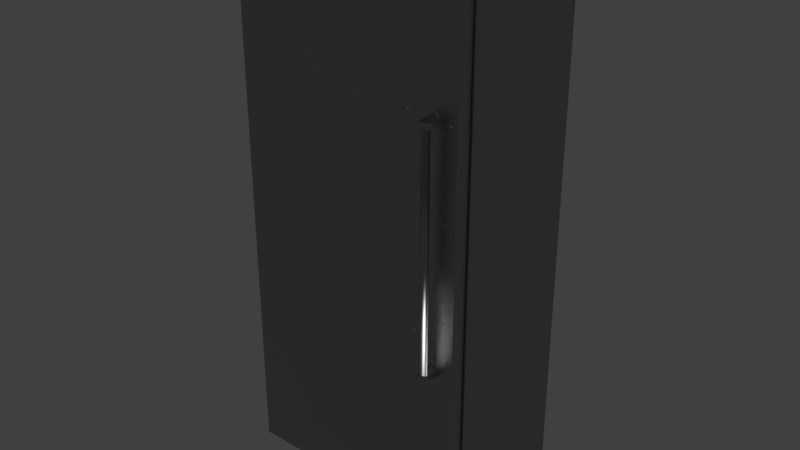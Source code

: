 # Source: Viking_Professional_Refrigerator_36_inch.blend  (saved by Blender 2.76.0; exported with 4.5.12 LTS)
import bpy
from mathutils import Matrix  # noqa: F401  (used for matrix-valued properties, if any)

bpy.ops.wm.read_factory_settings(use_empty=True)
scene = bpy.context.scene
scene.name = 'Scene'

# ---- collections
col_collection_1 = bpy.data.collections.new('Collection 1'); scene.collection.children.link(col_collection_1)

# ---- materials (node trees are filled in below, after node groups)
mat_stainless_steel = bpy.data.materials.new('Stainless Steel')
mat_stainless_steel.alpha_threshold = 0.0
mat_stainless_steel.roughness = 0.5
mat_stainless_steel.line_color = (0.0, 0.0, 0.0, 1.0)

# ---- node groups
ng_brushed = bpy.data.node_groups.new('Brushed', 'ShaderNodeTree')
_s = ng_brushed.interface.new_socket(name='Color', in_out='OUTPUT', socket_type='NodeSocketColor')
_s = ng_brushed.interface.new_socket(name='Vector', in_out='INPUT', socket_type='NodeSocketVector')
_s.min_value = -1.0
_s.max_value = 1.0
_s = ng_brushed.interface.new_socket(name='Scale', in_out='INPUT', socket_type='NodeSocketFloat')
_s.default_value = 15.0
_s.min_value = -1000.0
_s.max_value = 1000.0
_N = ng_brushed.nodes; _L = ng_brushed.links
n0 = _N.new('ShaderNodeMapping'); n0.name = 'Mapping'; n0.location = (-294, 153)
n0.inputs[3].default_value = (0.1, 1000.0, 1.0)
n1 = _N.new('ShaderNodeValToRGB'); n1.name = 'ColorRamp.002'; n1.location = (311, 4)
n1.color_ramp.interpolation = 'B_SPLINE'
while len(n1.color_ramp.elements) > 1: n1.color_ramp.elements.remove(n1.color_ramp.elements[-1])
n1.color_ramp.elements[0].position = 0.1136; n1.color_ramp.elements[0].color = (0.0, 0.0, 0.0, 1.0)
_e = n1.color_ramp.elements.new(0.4955); _e.color = (0.1708, 0.1708, 0.1708, 0.5074)
_e = n1.color_ramp.elements.new(1.0); _e.color = (1.0, 1.0, 1.0, 0.0)
n2 = _N.new('NodeGroupOutput'); n2.name = 'Group Output'; n2.location = (636, 29)
n3 = _N.new('ShaderNodeTexNoise'); n3.name = 'Noise Texture'; n3.location = (52, -12)
n3.width = 150
n3.inputs[3].default_value = 1.0
n3.inputs[8].default_value = 8.0
n4 = _N.new('NodeGroupInput'); n4.name = 'Group Input'; n4.location = (-508, 131)
_L.new(n4.outputs[0], n0.inputs[0])
_L.new(n0.outputs[0], n3.inputs[0])
_L.new(n3.outputs[0], n1.inputs[0])
_L.new(n1.outputs[0], n2.inputs[0])
_L.new(n4.outputs[1], n3.inputs[2])
n2.is_active_output = True

# ---- material node trees
mat_stainless_steel.use_nodes = True; mat_stainless_steel.node_tree.nodes.clear()
_N = mat_stainless_steel.node_tree.nodes; _L = mat_stainless_steel.node_tree.links
n0 = _N.new('ShaderNodeLayerWeight'); n0.name = 'Layer Weight'; n0.location = (114, 494)
n0.width = 150
n0.inputs[0].default_value = 0.15
n1 = _N.new('ShaderNodeMixShader'); n1.name = 'Mix Shader'; n1.location = (316, 430)
n1.width = 137
n2 = _N.new('ShaderNodeBsdfAnisotropic'); n2.name = 'Glossy BSDF.001'; n2.location = (94, 224)
n2.width = 169
n2.distribution = 'BECKMANN'
n2.inputs[1].default_value = 0.4472
n3 = _N.new('ShaderNodeBsdfAnisotropic'); n3.name = 'Glossy BSDF'; n3.location = (101, 387)
n3.width = 168
n3.distribution = 'BECKMANN'
n3.inputs[1].default_value = 0.4472
n4 = _N.new('ShaderNodeValToRGB'); n4.name = 'ColorRamp'; n4.location = (-310, 466)
n4.color_ramp.interpolation = 'B_SPLINE'
while len(n4.color_ramp.elements) > 1: n4.color_ramp.elements.remove(n4.color_ramp.elements[-1])
n4.color_ramp.elements[0].position = 0.0; n4.color_ramp.elements[0].color = (0.438, 0.438, 0.438, 1.0)
_e = n4.color_ramp.elements.new(1.0); _e.color = (0.1008, 0.1008, 0.1008, 1.0)
n5 = _N.new('ShaderNodeFresnel'); n5.name = 'Fresnel'; n5.location = (-566, 368)
n5.width = 124
n5.inputs[0].default_value = 2.45
n6 = _N.new('ShaderNodeBump'); n6.name = 'Bump'; n6.location = (-106, 232)
n6.width = 150
n6.inputs[0].default_value = 1.2
n6.inputs[1].default_value = 0.1
n6.inputs[2].default_value = 1.0
n7 = _N.new('ShaderNodeGamma'); n7.name = 'Gamma'; n7.location = (-287, 197)
n7.inputs[1].default_value = 9.0
n8 = _N.new('ShaderNodeOutputMaterial'); n8.name = 'Material Output'; n8.location = (486, 423)
n8.width = 120
n9 = _N.new('ShaderNodeTexCoord'); n9.name = 'Texture Coordinate'; n9.location = (-644, 237)
n9.width = 150
n10 = _N.new('ShaderNodeGroup'); n10.name = 'Group'; n10.location = (-459, 205)
n10.width = 142
n10.node_tree = ng_brushed
n10.inputs[1].default_value = 1.0
_L.new(n3.outputs[0], n1.inputs[1])
_L.new(n1.outputs[0], n8.inputs[0])
_L.new(n2.outputs[0], n1.inputs[2])
_L.new(n0.outputs[1], n1.inputs[0])
_L.new(n6.outputs[0], n3.inputs[4])
_L.new(n6.outputs[0], n2.inputs[4])
_L.new(n4.outputs[0], n3.inputs[0])
_L.new(n7.outputs[0], n6.inputs[3])
_L.new(n10.outputs[0], n7.inputs[0])
_L.new(n5.outputs[0], n4.inputs[0])
_L.new(n9.outputs[3], n10.inputs[0])
n8.is_active_output = True

# ---- world
world_world = bpy.data.worlds.new('World'); scene.world = world_world
world_world.color = (0.05088, 0.05088, 0.05088)
world_world.use_sun_shadow = False
world_world.sun_shadow_jitter_overblur = 0.0
world_world.cycles.sampling_method = 'MANUAL'
world_world.cycles.sample_map_resolution = 256

# ---- meshes
me_base_point = bpy.data.meshes.new('Base Point')
me_base_point.from_pydata([(0.0, 0.0, 0.0)], [], [])
me_base_point.use_remesh_preserve_volume = False
me_base_point.use_remesh_preserve_attributes = False
me_base_point.use_mirror_vertex_groups = False
me_base_point.update()
me_cage = bpy.data.meshes.new('CAGE')
me_cage.from_pydata([(0.0, 0.0, 0.0), (0.0, 0.4572, 0.0), (0.6096, 0.4572, 0.0), (0.6096, 0.0, 0.0), (0.0, 0.0, 0.01905), (0.0, 0.4572, 0.01905), (0.6096, 0.4572, 0.01905), (0.6096, 0.0, 0.01905)], [], [(0, 1, 2, 3), (4, 7, 6, 5), (0, 4, 5, 1), (1, 5, 6, 2), (2, 6, 7, 3), (4, 0, 3, 7)])
me_cage.use_remesh_preserve_volume = False
me_cage.use_remesh_preserve_attributes = False
me_cage.use_mirror_vertex_groups = False
me_cage.update()
me_36_in_refrigerator = bpy.data.meshes.new('36 in Refrigerator')
me_36_in_refrigerator.from_pydata([(0.04815, -24.7, 84.02), (24.89, -21.2, 1.302), (20.05, -21.2, 1.989), (20.05, -21.2, 2.332), (20.05, -20.45, 1.989), (16.05, -21.2, 3.018), (16.05, -20.45, 3.018), (16.05, -21.2, 2.675), (16.05, -20.45, 2.675), (20.89, -21.2, 1.645), (24.89, -20.45, 1.645), (3.423, -24.7, 84.02), (6.36, -21.2, 3.018), (6.36, -20.45, 3.018), (6.36, -21.2, 2.675), (6.36, -20.45, 2.675), (10.36, -20.45, 2.675), (20.05, -20.45, 3.018), (20.89, -20.45, 3.018), (11.2, -20.45, 1.645), (11.2, -20.45, 1.302), (20.89, -20.45, 1.645), (20.89, -20.45, 1.302), (15.2, -20.45, 3.018), (25.74, -20.45, 1.302), (31.1, -20.45, 0.7875), (29.74, -20.45, 1.645), (24.89, -20.45, 2.332), (31.64, -20.45, 0.01533), (6.36, -20.45, 1.645), (29.74, -20.45, 1.989), (10.36, -20.45, 3.018), (25.74, -20.45, 2.332), (10.36, -20.45, 1.989), (10.36, -20.45, 2.332), (6.36, -20.45, 1.989), (20.05, -20.45, 2.675), (15.2, -20.45, 1.645), (4.453, -20.45, 0.01534), (25.74, -20.45, 3.018), (24.89, -20.45, 3.018), (24.89, -20.45, 1.302), (20.05, -21.2, 3.018), (10.36, -21.2, 2.675), (29.74, -21.2, 3.018), (35.45, -21.2, 3.515), (6.36, -21.2, 1.645), (6.36, -21.2, 1.302), (29.74, -21.2, 2.332), (25.74, -21.2, 2.675), (0.6482, -21.2, 0.01534), (4.453, -21.2, 0.01534), (24.89, -21.2, 1.645), (10.36, -21.2, 3.018), (29.74, -21.2, 1.645), (29.74, -21.2, 1.302), (31.1, -21.2, 0.7875), (16.05, -21.2, 1.989), (16.05, -21.2, 1.645), (24.89, -21.2, 3.018), (20.89, -21.2, 3.018), (15.2, -21.2, 1.989), (15.2, -21.2, 1.645), (20.05, -21.2, 2.675), (10.36, -21.2, 1.989), (11.2, -21.2, 2.332), (16.05, -21.2, 1.302), (20.89, -21.2, 1.302), (35.58, -21.08, 3.515), (35.71, -21.61, 84.02), (35.92, -22.07, 3.515), (35.58, -19.46, 3.515), (35.45, -19.46, 3.515), (36.05, -22.2, 3.515), (35.58, -19.46, 84.02), (36.05, -21.89, 3.515), (36.05, -22.2, 84.02), (35.71, -22.07, 84.02), (35.71, -21.61, 3.515), (35.71, -22.07, 3.515), (35.58, -21.7, 3.515), (35.58, -22.2, 3.515), (35.45, -21.17, 3.515), (35.58, -21.7, 84.02), (25.74, -20.45, 1.645), (25.74, -21.2, 1.645), (25.74, -21.2, 1.302), (20.89, -21.2, 1.989), (24.89, -20.45, 1.989), (24.89, -21.2, 1.989), (24.89, -21.2, 2.332), (20.89, -20.45, 2.332), (20.89, -21.2, 2.332), (20.89, -20.45, 1.989), (24.89, -21.2, 2.675), (24.89, -20.45, 2.675), (20.89, -21.2, 2.675), (20.89, -20.45, 2.675), (6.36, -20.45, 1.302), (10.36, -20.45, 1.645), (15.2, -21.2, 2.675), (15.2, -20.45, 2.675), (11.2, -21.2, 2.675), (11.2, -20.45, 2.675), (6.36, -21.2, 2.332), (6.36, -21.2, 1.989), (6.36, -20.45, 2.332), (10.36, -21.2, 2.332), (10.36, -21.2, 1.645), (10.36, -20.45, 1.302), (10.36, -21.2, 1.302), (3.423, -20.45, 80.42), (0.04815, -24.7, 80.42), (0.7692, -20.45, 80.42), (0.7692, -21.58, 80.42), (0.04815, -22.28, 80.42), (0.596, -22.28, 4.015), (0.3482, -22.28, 4.015), (0.7692, -21.2, 4.015), (0.7692, -21.58, 79.95), (0.7692, -21.58, 4.015), (20.05, -21.2, 1.645), (20.05, -20.45, 1.645), (16.05, -20.45, 1.645), (16.05, -20.45, 1.302), (20.05, -20.45, 1.302), (20.05, -21.2, 1.302), (35.45, -20.45, 3.515), (35.45, -21.2, 0.01533), (31.64, -21.2, 0.01533), (20.05, -20.45, 2.332), (16.05, -21.2, 2.332), (16.05, -20.45, 2.332), (16.05, -20.45, 1.989), (35.5, -21.58, 4.015), (0.596, -21.58, 4.015), (35.33, -21.2, 4.015), (35.75, -24.7, 4.015), (35.75, -22.28, 79.95), (0.596, -22.28, 79.95), (0.3482, -22.28, 79.95), (0.596, -21.58, 79.95), (35.33, -21.58, 79.95), (35.5, -21.58, 79.95), (0.3482, -24.7, 4.015), (35.75, -22.28, 4.015), (35.5, -22.28, 79.95), (35.5, -22.28, 4.015), (35.75, -24.7, 79.95), (0.3482, -24.7, 79.95), (35.33, -21.2, 79.95), (0.7692, -21.2, 79.95), (35.45, -0.01127, 0.01533), (32.67, -24.7, 81.86), (3.423, -24.7, 81.86), (3.423, -24.7, 82.58), (32.67, -22.2, 81.4), (32.67, -22.2, 82.12), (32.67, -23.33, 81.4), (32.67, -23.33, 82.12), (32.67, -24.7, 82.58), (3.423, -22.2, 80.42), (3.423, -24.7, 80.42), (3.423, -24.7, 81.14), (3.423, -23.33, 81.4), (3.423, -22.2, 82.12), (32.67, -24.7, 80.42), (32.67, -22.2, 80.42), (1.369, -20.98, 4.515), (34.73, -20.98, 4.515), (32.13, -20.45, 77.29), (32.13, -20.45, 6.683), (1.643, -20.45, 4.744), (3.97, -20.45, 6.683), (3.97, -20.45, 77.29), (1.369, -21.2, 4.515), (1.643, -20.7, 4.744), (1.369, -20.98, 79.45), (32.67, -22.2, 84.02), (32.67, -24.7, 83.3), (32.67, -24.7, 84.02), (3.423, -24.7, 83.3), (3.423, -23.33, 82.84), (32.67, -23.33, 82.84), (3.423, -22.2, 82.84), (3.423, -22.2, 84.02), (3.423, -23.33, 82.12), (3.423, -22.2, 81.4), (32.67, -22.2, 82.84), (35.45, -1.199, 84.02), (0.6482, -20.45, 0.01534), (0.6482, -20.45, 84.02), (0.6482, -0.01127, 0.01535), (35.45, -20.45, 0.01533), (35.45, -1.199, 74.86), (0.6482, -1.199, 74.86), (0.6482, -0.01128, 74.86), (0.6482, -1.199, 84.02), (35.45, -0.01128, 74.86), (35.45, -20.45, 84.02), (35.92, -21.89, 84.02), (35.92, -21.89, 3.515), (35.92, -22.07, 84.02), (4.996, -21.2, 0.7875), (4.996, -20.45, 0.7875), (0.6482, -21.2, 3.515), (0.6482, -20.45, 3.515), (35.33, -21.58, 4.015), (34.73, -20.98, 79.45), (34.73, -21.2, 79.45), (1.369, -21.2, 79.45), (34.73, -21.2, 4.515), (32.13, -21.2, 6.683), (32.13, -21.2, 77.29), (34.45, -20.7, 79.22), (1.643, -20.45, 79.22), (34.45, -20.45, 79.22), (1.643, -20.7, 79.22), (34.45, -20.45, 4.744), (34.45, -20.7, 4.744), (0.3842, -22.07, 84.02), (0.3842, -22.07, 3.515), (0.5163, -21.08, 84.02), (0.5163, -21.08, 3.515), (0.3842, -21.61, 3.515), (0.6482, -19.46, 84.02), (0.04815, -22.2, 3.515), (0.04815, -21.89, 3.515), (0.18, -21.89, 3.515), (0.5163, -19.46, 3.515), (0.5163, -22.2, 3.515), (0.18, -22.07, 3.515), (0.18, -21.89, 84.02), (35.58, -21.08, 84.02), (36.05, -21.89, 84.02), (35.45, -19.46, 84.02), (35.58, -22.2, 84.02), (35.45, -21.17, 84.02), (0.596, -22.28, 80.42), (0.04815, -22.28, 84.02), (3.423, -20.45, 84.02), (0.596, -21.58, 84.02), (0.596, -21.58, 80.42), (0.596, -22.28, 84.02), (0.7692, -20.45, 84.02), (0.7692, -21.58, 84.02), (35.5, -21.58, 80.42), (36.05, -24.7, 84.02), (35.5, -21.58, 84.02), (15.2, -20.45, 1.989), (15.2, -20.45, 2.332), (15.2, -21.2, 2.332), (11.2, -21.2, 1.989), (11.2, -20.45, 2.332), (11.2, -20.45, 1.989), (15.2, -20.45, 1.302), (15.2, -21.2, 1.302), (11.2, -21.2, 1.645), (11.2, -21.2, 1.302), (15.2, -21.2, 3.018), (11.2, -21.2, 3.018), (11.2, -20.45, 3.018), (31.55, -24.7, 30.33), (31.85, -26.77, 30.33), (32.25, -27.25, 30.33), (32.25, -27.25, 29.45), (33.22, -27.05, 29.45), (33.22, -27.05, 30.33), (31.85, -26.77, 29.45), (32.6, -27.32, 29.45), (32.95, -27.25, 29.45), (0.5163, -22.2, 84.02), (0.5163, -21.7, 3.515), (0.6482, -21.17, 84.02), (0.6482, -21.17, 3.515), (0.6482, -19.46, 3.515), (0.04815, -21.89, 84.02), (0.18, -22.07, 84.02), (0.5163, -19.46, 84.02), (0.04815, -22.2, 84.02), (0.5163, -21.7, 84.02), (0.3842, -21.61, 84.02), (33.12, -26.45, 30.33), (32.6, -27.32, 30.33), (32.95, -27.25, 30.33), (32.9, -27.13, 30.33), (32.08, -26.95, 30.33), (32.08, -26.45, 30.33), (33.2, -26.7, 30.33), (32.3, -27.13, 30.33), (31.98, -27.05, 30.33), (31.55, -24.7, 29.45), (36.05, -24.7, 80.42), (36.05, -22.28, 84.02), (36.05, -22.28, 80.42), (35.5, -22.28, 80.42), (3.423, -22.2, 80.68), (32.67, -24.7, 81.14), (32.67, -22.2, 80.68), (3.423, -23.33, 80.68), (32.67, -23.33, 80.68), (35.33, -21.58, 80.42), (35.33, -20.45, 84.02), (35.33, -20.45, 80.42), (32.67, -20.45, 84.02), (32.67, -20.45, 80.42), (35.5, -22.28, 84.02), (35.33, -21.58, 84.02), (29.74, -20.45, 1.302), (25.74, -21.2, 1.989), (25.74, -20.45, 1.989), (25.74, -21.2, 2.332), (29.74, -20.45, 2.332), (29.74, -21.2, 1.989), (25.74, -21.2, 3.018), (25.74, -20.45, 2.675), (29.74, -20.45, 3.018), (29.74, -21.2, 2.675), (29.74, -20.45, 2.675), (3.97, -21.2, 77.29), (3.97, -21.2, 6.683), (33.65, -24.7, 64.33), (32.6, -26.2, 64.33), (31.55, -24.7, 64.33), (33.12, -26.45, 64.33), (33.2, -26.7, 64.33), (32.9, -27.13, 64.33), (32.6, -27.2, 64.33), (32.0, -26.7, 64.33), (32.08, -26.95, 64.33), (32.9, -26.27, 64.33), (32.25, -27.25, 64.33), (33.22, -27.05, 64.33), (33.22, -27.05, 65.2), (31.98, -27.05, 64.33), (31.85, -26.77, 65.2), (31.85, -26.77, 64.33), (32.6, -27.32, 65.2), (32.6, -27.32, 64.33), (32.95, -27.25, 64.33), (31.55, -24.7, 65.2), (32.25, -27.25, 65.2), (31.98, -27.05, 65.2), (33.34, -26.77, 65.2), (33.65, -24.7, 65.2), (32.95, -27.25, 65.2), (33.34, -26.77, 64.33), (33.65, -24.7, 29.45), (31.98, -27.05, 29.45), (33.34, -26.77, 30.33), (33.34, -26.77, 29.45), (33.65, -24.7, 30.33), (33.12, -26.95, 30.33), (33.12, -26.95, 64.33), (32.6, -27.2, 30.33), (32.3, -27.13, 64.33), (32.0, -26.7, 30.33), (32.08, -26.45, 64.33), (32.3, -26.27, 30.33), (32.3, -26.27, 64.33), (32.6, -26.2, 30.33), (32.9, -26.27, 30.33)], [], [(2, 3, 4), (41, 24, 25), (41, 25, 22), (54, 55, 56), (59, 45, 60), (56, 45, 54), (62, 58, 57), (62, 57, 61), (63, 60, 42), (42, 60, 45), (104, 105, 106), (113, 111, 114), (119, 118, 120), (146, 145, 147), (156, 157, 158), (158, 157, 159), (171, 172, 173), (179, 180, 181), (215, 214, 216), (241, 242, 243), (253, 252, 254), (276, 279, 277), (283, 284, 285), (302, 303, 304), (304, 303, 305), (321, 322, 323), (321, 324, 330), (321, 330, 322), (334, 335, 336), (337, 331, 338), (349, 350, 351), (358, 357, 359), (358, 359, 360), (239, 0, 243), (243, 0, 11), (243, 11, 240), (241, 243, 245), (245, 243, 240), (245, 240, 244), (1, 52, 41), (41, 52, 10), (67, 1, 22), (22, 1, 41), (4, 3, 130), (57, 2, 133), (133, 2, 4), (5, 7, 6), (6, 7, 8), (42, 5, 17), (17, 5, 6), (63, 42, 36), (36, 42, 17), (7, 63, 8), (8, 63, 36), (9, 67, 21), (21, 67, 22), (52, 9, 10), (10, 9, 21), (0, 112, 11), (11, 112, 162), (53, 12, 31), (31, 12, 13), (12, 14, 13), (13, 14, 15), (14, 43, 15), (15, 43, 16), (43, 53, 16), (16, 53, 31), (97, 17, 18), (99, 19, 20), (122, 21, 22), (206, 23, 261), (24, 308, 25), (25, 308, 26), (27, 97, 95), (97, 27, 91), (26, 127, 25), (25, 127, 193), (25, 193, 28), (29, 98, 204), (204, 98, 109), (312, 127, 30), (30, 127, 26), (30, 26, 310), (310, 26, 84), (25, 204, 125), (125, 204, 124), (16, 31, 103), (103, 31, 261), (32, 315, 312), (312, 315, 318), (312, 318, 127), (33, 34, 254), (254, 34, 253), (261, 31, 206), (206, 31, 13), (206, 13, 15), (101, 250, 103), (103, 250, 253), (103, 253, 16), (16, 253, 34), (16, 34, 15), (15, 34, 106), (15, 106, 206), (206, 106, 35), (36, 130, 8), (8, 130, 132), (249, 37, 254), (254, 37, 19), (254, 19, 33), (33, 19, 99), (33, 99, 35), (35, 99, 29), (35, 29, 206), (206, 29, 204), (206, 204, 190), (190, 204, 38), (17, 97, 36), (36, 97, 91), (36, 91, 130), (130, 91, 93), (130, 93, 4), (88, 10, 93), (93, 10, 21), (93, 21, 4), (4, 21, 122), (4, 122, 133), (133, 122, 123), (318, 316, 127), (127, 316, 39), (127, 39, 40), (40, 39, 315), (40, 315, 95), (95, 315, 32), (95, 32, 27), (27, 32, 310), (27, 310, 88), (88, 310, 84), (88, 84, 10), (10, 84, 24), (10, 24, 41), (22, 25, 125), (22, 125, 122), (40, 18, 127), (127, 18, 17), (127, 17, 206), (206, 17, 6), (206, 6, 23), (23, 6, 8), (23, 8, 101), (101, 8, 132), (101, 132, 250), (250, 132, 133), (250, 133, 249), (249, 133, 123), (249, 123, 37), (37, 123, 124), (37, 124, 255), (255, 124, 204), (255, 204, 20), (20, 204, 109), (20, 109, 99), (205, 45, 206), (206, 45, 127), (89, 309, 311), (205, 5, 42), (107, 43, 104), (314, 44, 45), (45, 44, 317), (46, 203, 47), (47, 203, 110), (313, 45, 48), (48, 45, 317), (48, 317, 311), (311, 317, 49), (46, 205, 203), (203, 205, 50), (203, 50, 51), (52, 1, 85), (85, 1, 86), (96, 92, 94), (94, 92, 90), (14, 12, 205), (205, 12, 53), (56, 55, 86), (57, 58, 2), (2, 58, 121), (89, 311, 90), (90, 311, 49), (90, 49, 94), (94, 49, 314), (94, 314, 59), (59, 314, 45), (252, 257, 61), (61, 257, 62), (7, 131, 63), (63, 131, 3), (43, 14, 104), (104, 14, 205), (104, 205, 105), (105, 205, 46), (105, 46, 64), (64, 46, 108), (102, 65, 100), (100, 65, 251), (129, 128, 56), (56, 128, 45), (54, 45, 313), (54, 313, 85), (85, 313, 309), (85, 309, 52), (309, 89, 52), (52, 89, 9), (9, 89, 87), (260, 43, 102), (102, 43, 107), (102, 107, 65), (65, 107, 64), (65, 64, 252), (252, 64, 108), (252, 108, 257), (257, 108, 110), (257, 110, 258), (258, 110, 203), (258, 203, 256), (56, 126, 203), (203, 126, 66), (203, 66, 256), (256, 66, 58), (256, 58, 62), (61, 57, 131), (61, 131, 251), (251, 131, 7), (251, 7, 100), (100, 7, 5), (100, 5, 259), (259, 5, 205), (259, 205, 260), (260, 205, 53), (260, 53, 43), (86, 1, 56), (56, 1, 67), (56, 67, 126), (126, 67, 9), (126, 9, 121), (121, 9, 87), (121, 87, 2), (2, 87, 92), (2, 92, 3), (3, 92, 96), (3, 96, 63), (63, 96, 60), (42, 45, 205), (233, 68, 74), (74, 68, 71), (69, 78, 233), (233, 78, 68), (75, 70, 201), (71, 68, 72), (72, 68, 82), (75, 73, 70), (70, 73, 81), (70, 81, 79), (79, 81, 80), (82, 68, 80), (80, 68, 78), (80, 78, 79), (74, 71, 235), (235, 71, 72), (75, 234, 73), (73, 234, 76), (236, 81, 76), (76, 81, 73), (77, 79, 69), (69, 79, 78), (202, 70, 77), (77, 70, 79), (83, 80, 236), (236, 80, 81), (237, 82, 83), (83, 82, 80), (54, 85, 26), (26, 85, 84), (85, 86, 84), (84, 86, 24), (87, 89, 93), (93, 89, 88), (89, 90, 88), (88, 90, 27), (90, 92, 27), (27, 92, 91), (92, 87, 91), (91, 87, 93), (96, 94, 97), (97, 94, 95), (94, 59, 95), (95, 59, 40), (59, 60, 40), (40, 60, 18), (60, 96, 18), (18, 96, 97), (64, 107, 33), (33, 107, 34), (105, 64, 35), (35, 64, 33), (46, 47, 29), (29, 47, 98), (108, 46, 99), (99, 46, 29), (100, 259, 101), (101, 259, 23), (102, 100, 103), (103, 100, 101), (106, 105, 35), (107, 104, 34), (34, 104, 106), (110, 108, 109), (109, 108, 99), (47, 110, 98), (98, 110, 109), (111, 162, 238), (238, 162, 112), (238, 112, 115), (114, 111, 238), (114, 238, 242), (112, 0, 115), (115, 0, 239), (141, 135, 139), (139, 135, 116), (139, 116, 140), (140, 116, 117), (151, 118, 119), (119, 120, 141), (141, 120, 135), (121, 58, 122), (122, 58, 123), (58, 66, 123), (123, 66, 124), (66, 126, 124), (124, 126, 125), (126, 121, 125), (125, 121, 122), (45, 128, 127), (127, 128, 193), (128, 129, 193), (193, 129, 28), (129, 56, 28), (28, 56, 25), (204, 25, 203), (203, 25, 56), (3, 131, 130), (130, 131, 132), (131, 57, 132), (132, 57, 133), (137, 147, 145), (147, 207, 134), (116, 144, 117), (120, 116, 135), (137, 144, 147), (147, 144, 116), (147, 116, 207), (207, 116, 120), (207, 120, 136), (136, 120, 118), (148, 137, 138), (138, 137, 145), (149, 139, 140), (139, 119, 141), (146, 148, 138), (142, 146, 143), (149, 148, 139), (139, 148, 146), (139, 146, 119), (119, 146, 142), (119, 142, 151), (151, 142, 150), (140, 117, 149), (149, 117, 144), (138, 145, 146), (146, 147, 143), (143, 147, 134), (137, 148, 144), (144, 148, 149), (150, 136, 151), (151, 136, 118), (198, 152, 196), (196, 152, 192), (153, 160, 154), (154, 160, 155), (155, 160, 186), (186, 160, 159), (158, 159, 153), (153, 159, 160), (296, 161, 299), (299, 161, 162), (299, 162, 163), (164, 158, 154), (154, 158, 153), (187, 156, 164), (164, 156, 158), (157, 156, 165), (165, 156, 187), (186, 159, 165), (165, 159, 157), (161, 167, 162), (162, 167, 166), (298, 167, 296), (296, 167, 161), (168, 169, 175), (175, 169, 211), (320, 212, 173), (173, 212, 171), (174, 170, 319), (319, 170, 213), (215, 216, 170), (170, 216, 218), (170, 218, 171), (171, 218, 172), (172, 215, 173), (173, 215, 174), (174, 215, 170), (176, 219, 168), (168, 219, 169), (210, 209, 177), (177, 209, 208), (177, 168, 210), (210, 168, 175), (172, 218, 176), (176, 218, 219), (215, 172, 217), (217, 172, 176), (217, 176, 177), (177, 176, 168), (11, 180, 185), (185, 180, 178), (181, 180, 11), (178, 188, 185), (185, 188, 184), (184, 188, 182), (182, 188, 183), (182, 183, 181), (181, 183, 179), (184, 182, 185), (185, 182, 181), (185, 181, 11), (186, 154, 155), (187, 186, 165), (186, 187, 164), (186, 164, 154), (180, 179, 178), (178, 179, 183), (178, 183, 188), (191, 199, 197), (197, 199, 189), (193, 199, 190), (190, 199, 191), (192, 152, 190), (190, 152, 193), (189, 194, 197), (197, 194, 195), (198, 196, 194), (194, 196, 195), (192, 195, 196), (192, 190, 195), (195, 190, 191), (195, 191, 197), (194, 152, 198), (199, 194, 189), (194, 199, 193), (194, 193, 152), (234, 75, 200), (200, 75, 201), (200, 201, 202), (202, 201, 70), (142, 207, 150), (150, 207, 136), (203, 51, 204), (204, 51, 38), (50, 205, 190), (190, 205, 206), (143, 134, 142), (142, 134, 207), (219, 214, 169), (169, 214, 208), (169, 208, 211), (211, 208, 209), (175, 319, 210), (210, 319, 213), (210, 213, 209), (209, 213, 212), (209, 212, 211), (212, 175, 211), (175, 212, 320), (175, 320, 319), (212, 213, 171), (171, 213, 170), (51, 50, 38), (38, 50, 190), (217, 214, 215), (177, 208, 217), (217, 208, 214), (218, 216, 219), (219, 216, 214), (220, 221, 277), (277, 221, 231), (281, 224, 220), (220, 224, 221), (222, 223, 281), (281, 223, 224), (278, 229, 222), (222, 229, 223), (225, 275, 278), (278, 275, 229), (223, 272, 224), (221, 226, 231), (231, 226, 227), (231, 227, 228), (275, 223, 229), (223, 275, 274), (223, 274, 272), (224, 272, 221), (221, 272, 230), (221, 230, 226), (228, 232, 231), (231, 232, 277), (227, 276, 228), (228, 276, 232), (233, 83, 69), (77, 76, 202), (202, 76, 234), (202, 234, 200), (235, 233, 74), (233, 235, 237), (233, 237, 83), (69, 83, 77), (77, 83, 236), (77, 236, 76), (235, 72, 237), (237, 72, 82), (243, 238, 239), (239, 238, 115), (11, 162, 240), (240, 162, 111), (245, 114, 241), (241, 114, 242), (243, 242, 238), (240, 111, 244), (244, 111, 113), (244, 113, 245), (245, 113, 114), (166, 180, 305), (305, 180, 304), (294, 292, 295), (295, 292, 166), (295, 166, 305), (246, 295, 301), (301, 295, 305), (301, 305, 303), (304, 180, 306), (306, 180, 247), (306, 247, 293), (302, 304, 307), (307, 304, 306), (307, 306, 248), (180, 166, 247), (247, 166, 292), (252, 61, 254), (254, 61, 249), (61, 251, 249), (249, 251, 250), (251, 65, 250), (250, 65, 253), (65, 252, 253), (258, 256, 20), (20, 256, 255), (256, 62, 255), (255, 62, 37), (62, 257, 37), (37, 257, 19), (257, 258, 19), (19, 258, 20), (259, 260, 23), (23, 260, 261), (260, 102, 261), (261, 102, 103), (262, 291, 263), (263, 291, 268), (264, 290, 265), (284, 266, 267), (267, 266, 350), (267, 350, 349), (265, 290, 348), (348, 290, 263), (348, 263, 268), (264, 265, 283), (283, 265, 269), (283, 269, 284), (284, 269, 270), (284, 270, 266), (276, 227, 279), (279, 227, 226), (279, 226, 271), (271, 226, 230), (271, 230, 280), (280, 230, 272), (280, 272, 273), (273, 272, 274), (273, 274, 225), (225, 274, 275), (276, 277, 232), (278, 222, 225), (225, 222, 273), (277, 279, 271), (277, 271, 220), (220, 271, 280), (273, 222, 280), (280, 222, 281), (280, 281, 220), (282, 349, 351), (262, 360, 351), (351, 360, 361), (361, 282, 351), (285, 284, 352), (286, 356, 263), (263, 356, 287), (263, 287, 262), (262, 287, 358), (262, 358, 360), (284, 267, 352), (352, 267, 349), (352, 349, 288), (349, 282, 288), (285, 354, 283), (283, 354, 289), (283, 289, 264), (264, 289, 286), (264, 286, 290), (290, 286, 263), (351, 347, 262), (262, 347, 291), (247, 292, 293), (293, 292, 294), (293, 294, 306), (306, 294, 295), (166, 297, 162), (162, 297, 163), (299, 300, 296), (296, 300, 298), (297, 166, 300), (300, 166, 167), (300, 167, 298), (163, 297, 299), (299, 297, 300), (307, 301, 302), (302, 301, 303), (306, 295, 248), (248, 295, 246), (248, 246, 307), (307, 246, 301), (55, 54, 308), (308, 54, 26), (86, 55, 24), (24, 55, 308), (311, 309, 32), (32, 309, 310), (48, 311, 312), (312, 311, 32), (313, 48, 30), (30, 48, 312), (309, 313, 310), (310, 313, 30), (314, 49, 39), (39, 49, 315), (44, 314, 316), (316, 314, 39), (317, 44, 318), (318, 44, 316), (49, 317, 315), (315, 317, 318), (319, 320, 174), (174, 320, 173), (324, 346, 325), (353, 339, 326), (326, 339, 338), (326, 338, 327), (322, 359, 323), (323, 359, 357), (323, 357, 336), (336, 357, 328), (336, 328, 329), (324, 321, 346), (325, 346, 353), (353, 346, 332), (353, 332, 339), (327, 338, 355), (355, 338, 331), (355, 331, 329), (329, 331, 334), (329, 334, 336), (341, 342, 331), (345, 332, 333), (333, 332, 346), (333, 346, 343), (331, 342, 334), (334, 342, 335), (341, 331, 337), (337, 338, 345), (345, 338, 339), (345, 339, 332), (340, 323, 335), (335, 323, 336), (341, 335, 342), (341, 337, 335), (335, 337, 343), (335, 343, 340), (340, 343, 344), (333, 343, 345), (345, 343, 337), (343, 346, 344), (344, 346, 321), (270, 350, 266), (291, 347, 268), (268, 347, 350), (268, 350, 269), (350, 270, 269), (348, 268, 265), (265, 268, 269), (351, 350, 347), (344, 321, 340), (340, 321, 323), (352, 353, 285), (285, 353, 326), (285, 326, 354), (354, 326, 327), (354, 327, 289), (289, 327, 355), (289, 355, 286), (286, 355, 329), (286, 329, 356), (356, 329, 328), (356, 328, 287), (287, 328, 357), (287, 357, 358), (360, 359, 322), (360, 322, 361), (361, 322, 330), (361, 330, 282), (282, 330, 324), (282, 324, 288), (288, 324, 325), (325, 352, 288), (352, 325, 353)])
me_36_in_refrigerator.polygons.foreach_set('use_smooth', [0, 0, 0, 0, 0, 0, 0, 0, 0, 0, 0, 0, 0, 0, 0, 0, 0, 0, 0, 0, 0, 0, 0, 0, 0, 0, 0, 0, 0, 0, 0, 1, 1, 0, 0, 0, 0, 0, 0, 0, 0, 0, 0, 0, 0, 0, 0, 0, 0, 0, 0, 0, 0, 0, 0, 0, 0, 0, 0, 0, 0, 0, 0, 0, 0, 0, 0, 0, 0, 0, 0, 0, 0, 0, 0, 0, 0, 0, 0, 0, 0, 0, 0, 0, 0, 0, 0, 0, 0, 0, 0, 0, 0, 0, 0, 0, 0, 0, 0, 0, 0, 0, 0, 0, 0, 0, 0, 0, 0, 0, 0, 0, 0, 0, 0, 0, 0, 0, 0, 0, 0, 0, 0, 0, 0, 0, 0, 0, 0, 0, 0, 0, 0, 0, 0, 0, 0, 0, 0, 0, 0, 0, 0, 0, 0, 0, 0, 0, 0, 0, 0, 0, 0, 0, 0, 0, 0, 0, 0, 0, 0, 0, 0, 0, 0, 0, 0, 0, 0, 0, 0, 0, 0, 0, 0, 0, 0, 0, 0, 0, 0, 0, 0, 0, 0, 0, 0, 0, 0, 0, 0, 0, 0, 0, 0, 0, 0, 0, 0, 0, 0, 0, 0, 0, 0, 0, 0, 0, 0, 0, 0, 0, 0, 0, 0, 0, 0, 0, 0, 0, 0, 0, 0, 0, 0, 0, 0, 0, 0, 0, 0, 0, 0, 0, 0, 0, 0, 0, 0, 0, 0, 0, 0, 0, 0, 0, 0, 0, 0, 0, 0, 0, 0, 0, 0, 0, 0, 0, 0, 0, 0, 0, 0, 0, 0, 0, 0, 0, 0, 0, 0, 0, 0, 0, 0, 0, 0, 0, 0, 0, 0, 0, 0, 0, 0, 0, 0, 0, 0, 0, 0, 0, 0, 0, 0, 0, 0, 0, 0, 0, 0, 0, 0, 0, 0, 0, 0, 0, 0, 0, 0, 0, 0, 0, 0, 0, 0, 0, 0, 0, 0, 0, 0, 0, 0, 0, 0, 0, 0, 0, 0, 0, 0, 0, 0, 0, 0, 0, 0, 0, 0, 0, 0, 0, 0, 0, 0, 0, 0, 0, 0, 0, 0, 0, 0, 0, 0, 0, 0, 0, 0, 0, 0, 0, 0, 0, 0, 0, 0, 0, 0, 0, 0, 0, 0, 0, 0, 0, 0, 0, 0, 0, 0, 0, 0, 0, 0, 0, 0, 0, 0, 0, 0, 0, 0, 0, 0, 0, 0, 0, 0, 0, 0, 0, 0, 0, 0, 0, 0, 0, 0, 0, 0, 0, 0, 0, 0, 0, 0, 0, 0, 0, 0, 0, 0, 0, 0, 0, 0, 0, 0, 0, 0, 0, 0, 0, 0, 0, 0, 0, 0, 0, 0, 0, 0, 0, 0, 0, 0, 0, 0, 0, 0, 0, 0, 0, 0, 0, 0, 0, 0, 0, 0, 0, 0, 0, 0, 0, 0, 0, 0, 0, 0, 0, 0, 0, 0, 0, 0, 0, 0, 0, 0, 0, 0, 0, 0, 0, 0, 0, 0, 0, 0, 0, 0, 0, 0, 0, 0, 0, 0, 0, 0, 0, 0, 0, 0, 0, 0, 0, 0, 0, 0, 0, 0, 0, 0, 0, 0, 0, 0, 0, 0, 0, 0, 0, 0, 0, 0, 0, 0, 0, 0, 0, 0, 0, 0, 0, 0, 0, 0, 0, 0, 0, 0, 0, 0, 0, 0, 0, 0, 0, 0, 0, 0, 0, 0, 0, 0, 0, 0, 0, 0, 0, 0, 0, 0, 0, 0, 0, 0, 0, 0, 0, 0, 0, 0, 0, 0, 0, 0, 0, 0, 0, 0, 0, 0, 0, 0, 0, 0, 0, 0, 0, 0, 0, 0, 0, 0, 0, 0, 0, 0, 0, 0, 0, 0, 0, 0, 0, 0, 0, 0, 0, 0, 0, 0, 0, 0, 0, 0, 0, 0, 0, 0, 0, 0, 0, 0, 0, 0, 0, 0, 0, 0, 0, 0, 0, 0, 0, 0, 0, 0, 0, 0, 0, 0, 0, 0, 0, 0, 0, 0, 0, 0, 0, 0, 0, 0, 0, 0, 0, 0, 0, 0, 0, 0, 0, 0, 0, 0, 0, 0, 0, 0, 0, 0, 0, 0, 0, 0, 0, 0, 0, 0, 0, 0, 0, 0, 0, 0, 0, 0, 0, 0, 0, 0, 0, 0, 0, 0, 0, 0, 0, 0, 0, 0, 0, 0, 0, 0, 0, 0, 0, 0, 0, 0, 0, 0, 0, 0, 0, 0, 0, 0, 0, 0, 0, 0, 0, 1, 1, 1, 1, 1, 1, 1, 1, 1, 1, 1, 1, 1, 1, 1, 1, 1, 1, 1, 1, 1, 1])
me_36_in_refrigerator.polygons.foreach_set('material_index', [0, 0, 0, 0, 0, 0, 0, 0, 0, 0, 0, 0, 1, 1, 0, 0, 0, 0, 0, 0, 0, 0, 0, 0, 0, 0, 0, 0, 0, 0, 0, 0, 0, 0, 0, 0, 0, 0, 0, 0, 0, 0, 0, 0, 0, 0, 0, 0, 0, 0, 0, 0, 0, 0, 0, 0, 0, 0, 0, 0, 0, 0, 0, 0, 0, 0, 0, 0, 0, 0, 0, 0, 0, 0, 0, 0, 0, 0, 0, 0, 0, 0, 0, 0, 0, 0, 0, 0, 0, 0, 0, 0, 0, 0, 0, 0, 0, 0, 0, 0, 0, 0, 0, 0, 0, 0, 0, 0, 0, 0, 0, 0, 0, 0, 0, 0, 0, 0, 0, 0, 0, 0, 0, 0, 0, 0, 0, 0, 0, 0, 0, 0, 0, 0, 0, 0, 0, 0, 0, 0, 0, 0, 0, 0, 0, 0, 0, 0, 0, 0, 0, 0, 0, 0, 0, 0, 0, 0, 0, 0, 0, 0, 0, 0, 0, 0, 0, 0, 0, 0, 0, 0, 0, 0, 0, 0, 0, 0, 0, 0, 0, 0, 0, 0, 0, 0, 0, 0, 0, 0, 0, 0, 0, 0, 0, 0, 0, 0, 0, 0, 0, 0, 0, 0, 0, 0, 0, 0, 0, 0, 0, 0, 0, 0, 0, 0, 0, 0, 0, 0, 0, 0, 0, 0, 0, 0, 0, 0, 0, 0, 0, 0, 0, 0, 0, 0, 0, 0, 0, 0, 0, 0, 0, 0, 0, 0, 0, 0, 0, 0, 0, 0, 0, 0, 0, 0, 0, 0, 0, 0, 0, 0, 0, 0, 0, 0, 0, 0, 0, 0, 0, 0, 0, 0, 0, 0, 0, 0, 0, 0, 0, 0, 0, 0, 0, 0, 0, 0, 0, 0, 0, 0, 0, 0, 0, 0, 0, 0, 0, 0, 0, 0, 0, 0, 0, 0, 0, 0, 0, 0, 0, 0, 0, 0, 0, 0, 0, 0, 0, 0, 0, 0, 0, 0, 0, 0, 0, 1, 1, 1, 1, 1, 1, 1, 0, 0, 0, 0, 0, 0, 0, 0, 0, 0, 0, 0, 0, 0, 0, 0, 0, 0, 0, 0, 1, 1, 1, 1, 1, 1, 1, 1, 1, 1, 1, 1, 1, 1, 1, 1, 1, 1, 1, 1, 1, 1, 1, 1, 1, 1, 1, 1, 1, 1, 1, 0, 0, 0, 0, 0, 0, 0, 0, 0, 0, 0, 0, 0, 0, 0, 0, 0, 0, 0, 0, 0, 0, 0, 0, 0, 0, 0, 0, 0, 0, 0, 0, 0, 0, 0, 0, 0, 0, 0, 0, 0, 0, 0, 0, 0, 0, 0, 0, 0, 0, 0, 0, 0, 0, 0, 0, 0, 0, 0, 0, 0, 0, 0, 0, 0, 0, 0, 0, 0, 0, 0, 0, 0, 0, 0, 0, 0, 0, 0, 0, 0, 0, 0, 0, 0, 0, 0, 0, 0, 1, 1, 0, 0, 0, 0, 1, 1, 0, 0, 0, 0, 0, 0, 0, 0, 0, 0, 0, 0, 0, 0, 0, 0, 0, 0, 0, 0, 0, 0, 0, 0, 0, 0, 0, 0, 0, 0, 0, 0, 0, 0, 0, 0, 0, 0, 0, 0, 0, 0, 0, 0, 0, 0, 0, 0, 0, 0, 0, 0, 0, 0, 0, 0, 0, 0, 0, 0, 0, 0, 0, 0, 0, 0, 0, 0, 0, 0, 0, 0, 0, 0, 0, 0, 0, 0, 0, 0, 0, 0, 0, 0, 0, 0, 0, 0, 0, 0, 0, 0, 0, 0, 0, 0, 0, 0, 0, 0, 0, 0, 0, 0, 0, 0, 0, 0, 0, 0, 0, 0, 0, 0, 0, 0, 0, 0, 0, 0, 0, 0, 0, 0, 0, 0, 0, 0, 0, 0, 0, 0, 0, 0, 0, 0, 0, 0, 0, 0, 0, 0, 0, 0, 0, 0, 0, 0, 0, 0, 0, 0, 0, 0, 0, 0, 0, 0, 0, 0, 0, 0, 0, 0, 0, 0, 0, 0, 0, 0, 0, 0, 0, 0, 0, 0, 0, 0, 0, 0, 0, 0, 0, 0, 0, 0, 0, 0, 0, 0, 0, 0, 0, 0, 0, 0, 0, 0, 0, 0, 0, 0, 0, 0, 0, 0, 0, 0, 0, 0, 0, 0, 0, 0, 0, 0, 0, 0, 0, 0, 0, 0, 0, 0, 0, 0, 0, 0, 0, 0, 0, 0, 0, 0, 0, 0, 0, 0, 0, 0, 0, 0, 0, 0, 0, 0, 0, 0, 0, 0, 0, 0, 0, 0, 0, 0, 0, 0, 0, 0, 0, 0, 0, 0, 0, 0, 0, 0, 0, 0])
_uv = me_36_in_refrigerator.uv_layers.new(name='UVMap')
_uv.uv.foreach_set('vector', [0.8665, 0.2292, 0.8685, 0.2292, 0.8665, 0.2336, 0.8386, 0.2978, 0.8386, 0.2929, 0.8416, 0.2614, 0.8386, 0.2978, 0.8416, 0.2614, 0.8387, 0.3213, 0.372, 0.8223, 0.374, 0.8223, 0.377, 0.8303, 0.364, 0.7938, 0.3609, 0.8558, 0.364, 0.7703, 0.377, 0.8303, 0.3609, 0.8558, 0.372, 0.8223, 0.3722, 0.7369, 0.3722, 0.7418, 0.3702, 0.7418, 0.3722, 0.7369, 0.3702, 0.7418, 0.3702, 0.7369, 0.3661, 0.7653, 0.364, 0.7703, 0.3641, 0.7653, 0.3641, 0.7653, 0.364, 0.7703, 0.3609, 0.8558, 0.8735, 0.01059, 0.8755, 0.01058, 0.8735, 0.01499, 0.8623, 0.233, 0.8467, 0.233, 0.8623, 0.2263, 0.1664, 0.9402, 0.1655, 0.4941, 0.1677, 0.4941, 0.9718, 0.8864, 0.9717, 0.4403, 0.9731, 0.4403, 0.4296, 0.8849, 0.4338, 0.8856, 0.4284, 0.8914, 0.4284, 0.8914, 0.4338, 0.8856, 0.4326, 0.8922, 0.5957, 0.8729, 0.4166, 0.8849, 0.4303, 0.8734, 0.9114, 0.4403, 0.9072, 0.4403, 0.9119, 0.2684, 0.8938, 0.2668, 0.8917, 0.07404, 0.8932, 0.07404, 0.4243, 0.906, 0.4242, 0.8849, 0.4284, 0.906, 0.8634, 0.009431, 0.8654, 0.00502, 0.8654, 0.009424, 0.4145, 0.8888, 0.4143, 0.8907, 0.4136, 0.8898, 0.7842, 0.8811, 0.7862, 0.8816, 0.7859, 0.8823, 0.8665, 0.2291, 0.8666, 0.208, 0.8821, 0.2292, 0.8821, 0.2292, 0.8666, 0.208, 0.8822, 0.2081, 0.8027, 0.8812, 0.7965, 0.89, 0.7904, 0.8811, 0.8027, 0.8812, 0.7996, 0.8914, 0.7983, 0.8904, 0.8027, 0.8812, 0.7983, 0.8904, 0.7965, 0.89, 0.439, 0.8988, 0.4338, 0.8971, 0.4389, 0.8971, 0.8466, 0.003644, 0.8518, 0.00158, 0.8518, 0.003628, 0.4441, 0.8971, 0.439, 0.8971, 0.4441, 0.8849, 0.8714, 0.4403, 0.8695, 0.2405, 0.8708, 0.2405, 0.8714, 0.4403, 0.8708, 0.2405, 0.8731, 0.4403, 0.8665, 0.02194, 0.8665, 0.03613, 0.8633, 0.02193, 0.8633, 0.02193, 0.8665, 0.03613, 0.8466, 0.03607, 0.8633, 0.02193, 0.8466, 0.03607, 0.8467, 0.0111, 0.8633, 0.01782, 0.8633, 0.02193, 0.8623, 0.01782, 0.8623, 0.01782, 0.8633, 0.02193, 0.8467, 0.0111, 0.8623, 0.01782, 0.8467, 0.0111, 0.8623, 0.01115, 0.8735, 0.0002913, 0.8755, 0.0002975, 0.8735, 0.004696, 0.8735, 0.004696, 0.8755, 0.0002975, 0.8755, 0.004702, 0.7602, 0.9047, 0.7602, 0.8811, 0.7646, 0.9046, 0.7646, 0.9046, 0.7602, 0.8811, 0.7646, 0.8811, 0.8665, 0.2336, 0.8685, 0.2292, 0.8685, 0.2336, 0.7079, 0.9047, 0.7078, 0.8811, 0.7123, 0.9046, 0.7123, 0.9046, 0.7078, 0.8811, 0.7122, 0.8811, 0.8796, 0.2361, 0.8816, 0.2361, 0.8796, 0.2405, 0.8796, 0.2405, 0.8816, 0.2361, 0.8816, 0.2405, 0.7333, 0.9046, 0.7334, 0.8811, 0.7377, 0.9047, 0.7377, 0.9047, 0.7334, 0.8811, 0.7378, 0.8811, 0.8715, 0.2361, 0.8735, 0.2361, 0.8715, 0.2405, 0.8715, 0.2405, 0.8735, 0.2361, 0.8735, 0.2405, 0.7034, 0.9047, 0.7034, 0.8811, 0.7078, 0.9046, 0.7078, 0.9046, 0.7034, 0.8811, 0.7078, 0.8811, 0.5675, 0.8849, 0.5695, 0.8849, 0.5675, 0.8893, 0.5675, 0.8893, 0.5695, 0.8849, 0.5695, 0.8893, 0.8572, 0.4312, 0.8573, 0.4077, 0.8616, 0.4312, 0.8616, 0.4312, 0.8573, 0.4077, 0.8617, 0.4077, 0.1387, 0.8951, 0.1388, 0.874, 0.1586, 0.8951, 0.1586, 0.8951, 0.1388, 0.874, 0.1586, 0.874, 0.6631, 0.9046, 0.6631, 0.8811, 0.6675, 0.9047, 0.6675, 0.9047, 0.6631, 0.8811, 0.6675, 0.8811, 0.5756, 0.8893, 0.5736, 0.8893, 0.5756, 0.8849, 0.5756, 0.8849, 0.5736, 0.8893, 0.5736, 0.8849, 0.7378, 0.9047, 0.7378, 0.8811, 0.7422, 0.9046, 0.7422, 0.9046, 0.7378, 0.8811, 0.7422, 0.8811, 0.8746, 0.2292, 0.8767, 0.2292, 0.8746, 0.2336, 0.8746, 0.2336, 0.8767, 0.2292, 0.8766, 0.2336, 0.8306, 0.3214, 0.8286, 0.3263, 0.8286, 0.3214, 0.8369, 0.3832, 0.8369, 0.3783, 0.8389, 0.3783, 0.8367, 0.3263, 0.8367, 0.3214, 0.8387, 0.3213, 0.8261, 0.4403, 0.8287, 0.3548, 0.8288, 0.3783, 0.8386, 0.2929, 0.8386, 0.2694, 0.8416, 0.2614, 0.8416, 0.2614, 0.8386, 0.2694, 0.8365, 0.2694, 0.8326, 0.2979, 0.8306, 0.3214, 0.8306, 0.2979, 0.8306, 0.3214, 0.8326, 0.2979, 0.8327, 0.3214, 0.8365, 0.2694, 0.8255, 0.2359, 0.8416, 0.2614, 0.8416, 0.2614, 0.8255, 0.2359, 0.846, 0.2358, 0.8416, 0.2614, 0.846, 0.2358, 0.8461, 0.2582, 0.837, 0.4067, 0.839, 0.4067, 0.842, 0.4147, 0.842, 0.4147, 0.839, 0.4067, 0.8389, 0.3832, 0.8325, 0.2694, 0.8255, 0.2359, 0.8345, 0.2694, 0.8345, 0.2694, 0.8255, 0.2359, 0.8365, 0.2694, 0.8345, 0.2694, 0.8365, 0.2694, 0.8346, 0.2929, 0.8346, 0.2929, 0.8365, 0.2694, 0.8366, 0.2929, 0.8416, 0.2614, 0.842, 0.4147, 0.8387, 0.3263, 0.8387, 0.3263, 0.842, 0.4147, 0.8388, 0.3498, 0.8308, 0.3832, 0.8288, 0.3832, 0.8308, 0.3783, 0.8308, 0.3783, 0.8288, 0.3832, 0.8288, 0.3783, 0.8326, 0.2929, 0.8306, 0.2929, 0.8325, 0.2694, 0.8325, 0.2694, 0.8306, 0.2929, 0.8305, 0.2694, 0.8325, 0.2694, 0.8305, 0.2694, 0.8255, 0.2359, 0.8349, 0.3832, 0.8329, 0.3832, 0.8349, 0.3783, 0.8349, 0.3783, 0.8329, 0.3832, 0.8328, 0.3783, 0.8288, 0.3783, 0.8288, 0.3832, 0.8261, 0.4403, 0.8261, 0.4403, 0.8288, 0.3832, 0.8289, 0.4067, 0.8261, 0.4403, 0.8289, 0.4067, 0.8309, 0.4067, 0.8308, 0.3548, 0.8328, 0.3548, 0.8308, 0.3783, 0.8308, 0.3783, 0.8328, 0.3548, 0.8328, 0.3783, 0.8308, 0.3783, 0.8328, 0.3783, 0.8308, 0.3832, 0.8308, 0.3832, 0.8328, 0.3783, 0.8329, 0.3832, 0.8308, 0.3832, 0.8329, 0.3832, 0.8309, 0.4067, 0.8309, 0.4067, 0.8329, 0.3832, 0.8329, 0.4067, 0.8309, 0.4067, 0.8329, 0.4067, 0.8261, 0.4403, 0.8261, 0.4403, 0.8329, 0.4067, 0.8349, 0.4067, 0.8307, 0.3263, 0.8327, 0.3263, 0.8307, 0.3498, 0.8307, 0.3498, 0.8327, 0.3263, 0.8328, 0.3498, 0.8348, 0.3548, 0.8368, 0.3548, 0.8349, 0.3783, 0.8349, 0.3783, 0.8368, 0.3548, 0.8369, 0.3783, 0.8349, 0.3783, 0.8369, 0.3783, 0.8349, 0.3832, 0.8349, 0.3832, 0.8369, 0.3783, 0.8369, 0.3832, 0.8349, 0.3832, 0.8369, 0.3832, 0.8349, 0.4067, 0.8349, 0.4067, 0.8369, 0.3832, 0.837, 0.4067, 0.8349, 0.4067, 0.837, 0.4067, 0.8261, 0.4403, 0.8261, 0.4403, 0.837, 0.4067, 0.842, 0.4147, 0.8261, 0.4403, 0.842, 0.4147, 0.8466, 0.4402, 0.8466, 0.4402, 0.842, 0.4147, 0.8466, 0.4179, 0.8286, 0.3263, 0.8306, 0.3214, 0.8307, 0.3263, 0.8307, 0.3263, 0.8306, 0.3214, 0.8327, 0.3214, 0.8307, 0.3263, 0.8327, 0.3214, 0.8327, 0.3263, 0.8327, 0.3263, 0.8327, 0.3214, 0.8347, 0.3214, 0.8327, 0.3263, 0.8347, 0.3214, 0.8347, 0.3263, 0.8346, 0.2979, 0.8366, 0.2978, 0.8347, 0.3214, 0.8347, 0.3214, 0.8366, 0.2978, 0.8367, 0.3214, 0.8347, 0.3214, 0.8367, 0.3214, 0.8347, 0.3263, 0.8347, 0.3263, 0.8367, 0.3214, 0.8367, 0.3263, 0.8347, 0.3263, 0.8367, 0.3263, 0.8348, 0.3498, 0.8348, 0.3498, 0.8367, 0.3263, 0.8368, 0.3498, 0.8305, 0.2694, 0.8285, 0.2694, 0.8255, 0.2359, 0.8255, 0.2359, 0.8285, 0.2694, 0.8285, 0.2929, 0.8255, 0.2359, 0.8285, 0.2929, 0.8286, 0.2979, 0.8286, 0.2979, 0.8285, 0.2929, 0.8306, 0.2929, 0.8286, 0.2979, 0.8306, 0.2929, 0.8306, 0.2979, 0.8306, 0.2979, 0.8306, 0.2929, 0.8326, 0.2929, 0.8306, 0.2979, 0.8326, 0.2929, 0.8326, 0.2979, 0.8326, 0.2979, 0.8326, 0.2929, 0.8346, 0.2929, 0.8326, 0.2979, 0.8346, 0.2929, 0.8346, 0.2979, 0.8346, 0.2979, 0.8346, 0.2929, 0.8366, 0.2929, 0.8346, 0.2979, 0.8366, 0.2929, 0.8366, 0.2978, 0.8366, 0.2978, 0.8366, 0.2929, 0.8386, 0.2929, 0.8366, 0.2978, 0.8386, 0.2929, 0.8386, 0.2978, 0.8387, 0.3213, 0.8416, 0.2614, 0.8387, 0.3263, 0.8387, 0.3213, 0.8387, 0.3263, 0.8367, 0.3263, 0.8286, 0.2979, 0.8286, 0.3214, 0.8255, 0.2359, 0.8255, 0.2359, 0.8286, 0.3214, 0.8286, 0.3263, 0.8255, 0.2359, 0.8286, 0.3263, 0.8261, 0.4403, 0.8261, 0.4403, 0.8286, 0.3263, 0.8287, 0.3498, 0.8261, 0.4403, 0.8287, 0.3498, 0.8287, 0.3548, 0.8287, 0.3548, 0.8287, 0.3498, 0.8307, 0.3498, 0.8287, 0.3548, 0.8307, 0.3498, 0.8308, 0.3548, 0.8308, 0.3548, 0.8307, 0.3498, 0.8328, 0.3498, 0.8308, 0.3548, 0.8328, 0.3498, 0.8328, 0.3548, 0.8328, 0.3548, 0.8328, 0.3498, 0.8348, 0.3498, 0.8328, 0.3548, 0.8348, 0.3498, 0.8348, 0.3548, 0.8348, 0.3548, 0.8348, 0.3498, 0.8368, 0.3498, 0.8348, 0.3548, 0.8368, 0.3498, 0.8368, 0.3548, 0.8368, 0.3548, 0.8368, 0.3498, 0.8388, 0.3498, 0.8368, 0.3548, 0.8388, 0.3498, 0.8388, 0.3548, 0.8388, 0.3548, 0.8388, 0.3498, 0.842, 0.4147, 0.8388, 0.3548, 0.842, 0.4147, 0.8389, 0.3783, 0.8389, 0.3783, 0.842, 0.4147, 0.8389, 0.3832, 0.8389, 0.3783, 0.8389, 0.3832, 0.8369, 0.3832, 0.8777, 0.208, 0.8771, 0.003568, 0.8821, 0.208, 0.8821, 0.208, 0.8771, 0.003568, 0.8815, 0.003554, 0.37, 0.7938, 0.37, 0.7987, 0.368, 0.7987, 0.3615, 0.6513, 0.3641, 0.7418, 0.3641, 0.7653, 0.3683, 0.7084, 0.3663, 0.7084, 0.3683, 0.6849, 0.364, 0.7987, 0.3639, 0.8222, 0.3609, 0.8558, 0.3609, 0.8558, 0.3639, 0.8222, 0.3659, 0.8222, 0.3724, 0.6849, 0.3774, 0.6769, 0.3744, 0.6849, 0.3744, 0.6849, 0.3774, 0.6769, 0.3743, 0.7084, 0.3699, 0.8223, 0.3609, 0.8558, 0.3679, 0.8222, 0.3679, 0.8222, 0.3609, 0.8558, 0.3659, 0.8222, 0.3679, 0.8222, 0.3659, 0.8222, 0.368, 0.7987, 0.368, 0.7987, 0.3659, 0.8222, 0.366, 0.7987, 0.3724, 0.6849, 0.3615, 0.6513, 0.3774, 0.6769, 0.3774, 0.6769, 0.3615, 0.6513, 0.3821, 0.6514, 0.3774, 0.6769, 0.3821, 0.6514, 0.382, 0.6738, 0.372, 0.7938, 0.3741, 0.7938, 0.372, 0.7988, 0.372, 0.7988, 0.3741, 0.7938, 0.374, 0.7988, 0.3661, 0.7703, 0.3681, 0.7703, 0.366, 0.7938, 0.366, 0.7938, 0.3681, 0.7703, 0.368, 0.7938, 0.3663, 0.6849, 0.3643, 0.6849, 0.3615, 0.6513, 0.3615, 0.6513, 0.3643, 0.6849, 0.3642, 0.7084, 0.377, 0.8303, 0.374, 0.8223, 0.374, 0.7988, 0.3702, 0.7418, 0.3722, 0.7418, 0.3701, 0.7653, 0.3701, 0.7653, 0.3722, 0.7418, 0.3721, 0.7653, 0.37, 0.7938, 0.368, 0.7987, 0.368, 0.7938, 0.368, 0.7938, 0.368, 0.7987, 0.366, 0.7987, 0.368, 0.7938, 0.366, 0.7987, 0.366, 0.7938, 0.366, 0.7938, 0.366, 0.7987, 0.364, 0.7987, 0.366, 0.7938, 0.364, 0.7987, 0.364, 0.7938, 0.364, 0.7938, 0.364, 0.7987, 0.3609, 0.8558, 0.3703, 0.7134, 0.3723, 0.7134, 0.3702, 0.7369, 0.3702, 0.7369, 0.3723, 0.7134, 0.3722, 0.7369, 0.3662, 0.7418, 0.3682, 0.7418, 0.3661, 0.7653, 0.3661, 0.7653, 0.3682, 0.7418, 0.3681, 0.7653, 0.3663, 0.7084, 0.3663, 0.6849, 0.3683, 0.6849, 0.3683, 0.6849, 0.3663, 0.6849, 0.3615, 0.6513, 0.3683, 0.6849, 0.3615, 0.6513, 0.3704, 0.6849, 0.3704, 0.6849, 0.3615, 0.6513, 0.3724, 0.6849, 0.3704, 0.6849, 0.3724, 0.6849, 0.3703, 0.7084, 0.3703, 0.7084, 0.3724, 0.6849, 0.3723, 0.7084, 0.3662, 0.7134, 0.3683, 0.7134, 0.3662, 0.7369, 0.3662, 0.7369, 0.3683, 0.7134, 0.3682, 0.7369, 0.3815, 0.8335, 0.3814, 0.8558, 0.377, 0.8303, 0.377, 0.8303, 0.3814, 0.8558, 0.3609, 0.8558, 0.372, 0.8223, 0.3609, 0.8558, 0.3699, 0.8223, 0.372, 0.8223, 0.3699, 0.8223, 0.372, 0.7988, 0.372, 0.7988, 0.3699, 0.8223, 0.37, 0.7987, 0.372, 0.7988, 0.37, 0.7987, 0.372, 0.7938, 0.37, 0.7987, 0.37, 0.7938, 0.372, 0.7938, 0.372, 0.7938, 0.37, 0.7938, 0.3721, 0.7703, 0.3721, 0.7703, 0.37, 0.7938, 0.3701, 0.7703, 0.3642, 0.7134, 0.3663, 0.7084, 0.3662, 0.7134, 0.3662, 0.7134, 0.3663, 0.7084, 0.3683, 0.7084, 0.3662, 0.7134, 0.3683, 0.7084, 0.3683, 0.7134, 0.3683, 0.7134, 0.3683, 0.7084, 0.3703, 0.7084, 0.3683, 0.7134, 0.3703, 0.7084, 0.3703, 0.7134, 0.3703, 0.7134, 0.3703, 0.7084, 0.3723, 0.7084, 0.3703, 0.7134, 0.3723, 0.7084, 0.3723, 0.7134, 0.3723, 0.7134, 0.3723, 0.7084, 0.3743, 0.7084, 0.3723, 0.7134, 0.3743, 0.7084, 0.3743, 0.7134, 0.3743, 0.7134, 0.3743, 0.7084, 0.3774, 0.6769, 0.3743, 0.7134, 0.3774, 0.6769, 0.3742, 0.7369, 0.377, 0.8303, 0.3741, 0.7654, 0.3774, 0.6769, 0.3774, 0.6769, 0.3741, 0.7654, 0.3742, 0.7419, 0.3774, 0.6769, 0.3742, 0.7419, 0.3742, 0.7369, 0.3742, 0.7369, 0.3742, 0.7419, 0.3722, 0.7418, 0.3742, 0.7369, 0.3722, 0.7418, 0.3722, 0.7369, 0.3702, 0.7369, 0.3702, 0.7418, 0.3682, 0.7418, 0.3702, 0.7369, 0.3682, 0.7418, 0.3682, 0.7369, 0.3682, 0.7369, 0.3682, 0.7418, 0.3662, 0.7418, 0.3682, 0.7369, 0.3662, 0.7418, 0.3662, 0.7369, 0.3662, 0.7369, 0.3662, 0.7418, 0.3641, 0.7418, 0.3662, 0.7369, 0.3641, 0.7418, 0.3642, 0.7369, 0.3642, 0.7369, 0.3641, 0.7418, 0.3615, 0.6513, 0.3642, 0.7369, 0.3615, 0.6513, 0.3642, 0.7134, 0.3642, 0.7134, 0.3615, 0.6513, 0.3642, 0.7084, 0.3642, 0.7134, 0.3642, 0.7084, 0.3663, 0.7084, 0.374, 0.7988, 0.3741, 0.7938, 0.377, 0.8303, 0.377, 0.8303, 0.3741, 0.7938, 0.3741, 0.7703, 0.377, 0.8303, 0.3741, 0.7703, 0.3741, 0.7654, 0.3741, 0.7654, 0.3741, 0.7703, 0.3721, 0.7703, 0.3741, 0.7654, 0.3721, 0.7703, 0.3721, 0.7653, 0.3721, 0.7653, 0.3721, 0.7703, 0.3701, 0.7703, 0.3721, 0.7653, 0.3701, 0.7703, 0.3701, 0.7653, 0.3701, 0.7653, 0.3701, 0.7703, 0.3681, 0.7703, 0.3701, 0.7653, 0.3681, 0.7703, 0.3681, 0.7653, 0.3681, 0.7653, 0.3681, 0.7703, 0.3661, 0.7703, 0.3681, 0.7653, 0.3661, 0.7703, 0.3661, 0.7653, 0.3661, 0.7653, 0.3661, 0.7703, 0.364, 0.7703, 0.3641, 0.7653, 0.3609, 0.8558, 0.3615, 0.6513, 0.1279, 0.967, 0.1265, 0.4941, 0.1374, 0.967, 0.1374, 0.967, 0.1265, 0.4941, 0.136, 0.4941, 0.1248, 0.967, 0.1234, 0.4941, 0.1279, 0.967, 0.1279, 0.967, 0.1234, 0.4941, 0.1265, 0.4941, 0.8963, 0.01462, 0.8954, 0.01559, 0.8955, 0.01452, 0.8954, 0.0001338, 0.8941, 0.009553, 0.8946, 3.433e-05, 0.8946, 3.433e-05, 0.8941, 0.009553, 0.8933, 0.009987, 0.8963, 0.01462, 0.896, 0.01644, 0.8954, 0.01559, 0.8954, 0.01559, 0.896, 0.01644, 0.8933, 0.01608, 0.8954, 0.01559, 0.8933, 0.01608, 0.8942, 0.01544, 0.8942, 0.01544, 0.8933, 0.01608, 0.8937, 0.01317, 0.8933, 0.009987, 0.8941, 0.009553, 0.8937, 0.01317, 0.8937, 0.01317, 0.8941, 0.009553, 0.8945, 0.01274, 0.8937, 0.01317, 0.8945, 0.01274, 0.8942, 0.01544, 0.9978, 0.9132, 0.9992, 0.4403, 0.9985, 0.9132, 0.9985, 0.9132, 0.9992, 0.4403, 1.0, 0.4403, 0.9689, 0.4403, 0.9703, 0.9132, 0.967, 0.4403, 0.967, 0.4403, 0.9703, 0.9132, 0.9685, 0.9132, 0.9587, 0.4403, 0.9601, 0.9132, 0.9559, 0.4403, 0.9559, 0.4403, 0.9601, 0.9132, 0.9574, 0.9132, 0.1221, 0.967, 0.1207, 0.4941, 0.1248, 0.967, 0.1248, 0.967, 0.1207, 0.4941, 0.1234, 0.4941, 0.9786, 0.9132, 0.9801, 0.4403, 0.9798, 0.9132, 0.9798, 0.9132, 0.9801, 0.4403, 0.9813, 0.4403, 0.3579, 0.9197, 0.3565, 0.4468, 0.3609, 0.9196, 0.3609, 0.9196, 0.3565, 0.4468, 0.3594, 0.4467, 0.3548, 0.9197, 0.3533, 0.4468, 0.3579, 0.9197, 0.3579, 0.9197, 0.3533, 0.4468, 0.3565, 0.4468, 0.6586, 0.9046, 0.6587, 0.8811, 0.663, 0.9047, 0.663, 0.9047, 0.6587, 0.8811, 0.6631, 0.8811, 0.8634, 0.009431, 0.8614, 0.009424, 0.8634, 0.005026, 0.8634, 0.005026, 0.8614, 0.009424, 0.8614, 0.00502, 0.69, 0.9047, 0.6899, 0.8811, 0.6944, 0.9046, 0.6944, 0.9046, 0.6899, 0.8811, 0.6943, 0.8811, 0.8653, 0.004405, 0.8633, 0.004411, 0.8653, 4.482e-08, 0.8653, 4.482e-08, 0.8633, 0.004411, 0.8633, 6.23e-06, 0.8888, 0.02354, 0.8889, 3.433e-05, 0.8932, 0.02355, 0.8932, 0.02355, 0.8889, 3.433e-05, 0.8933, 4.773e-05, 0.8695, 0.2361, 0.8715, 0.2361, 0.8695, 0.2405, 0.8695, 0.2405, 0.8715, 0.2361, 0.8715, 0.2405, 0.7513, 0.9047, 0.7512, 0.8811, 0.7557, 0.9046, 0.7557, 0.9046, 0.7512, 0.8811, 0.7556, 0.8811, 0.8776, 0.2405, 0.8756, 0.2405, 0.8776, 0.2361, 0.8776, 0.2361, 0.8756, 0.2405, 0.8756, 0.2361, 0.4071, 0.8978, 0.4071, 0.8743, 0.4115, 0.8978, 0.4115, 0.8978, 0.4071, 0.8743, 0.4115, 0.8743, 0.5695, 0.8849, 0.5715, 0.8849, 0.5695, 0.8893, 0.5695, 0.8893, 0.5715, 0.8849, 0.5715, 0.8893, 0.8592, 0.4402, 0.8572, 0.4402, 0.8592, 0.4358, 0.8592, 0.4358, 0.8572, 0.4402, 0.8572, 0.4358, 0.7423, 0.9047, 0.7422, 0.8811, 0.7467, 0.9046, 0.7467, 0.9046, 0.7422, 0.8811, 0.7466, 0.8811, 0.8807, 0.2336, 0.8787, 0.2336, 0.8807, 0.2292, 0.8807, 0.2292, 0.8787, 0.2336, 0.8787, 0.2292, 0.7646, 0.9046, 0.7647, 0.8811, 0.769, 0.9047, 0.769, 0.9047, 0.7647, 0.8811, 0.7691, 0.8811, 0.4556, 0.8849, 0.4576, 0.8849, 0.4556, 0.8893, 0.4556, 0.8893, 0.4576, 0.8849, 0.4576, 0.8893, 0.7557, 0.9047, 0.7557, 0.8811, 0.7602, 0.9046, 0.7602, 0.9046, 0.7557, 0.8811, 0.7601, 0.8811, 0.8735, 0.01499, 0.8755, 0.01058, 0.8755, 0.01499, 0.8888, 0.04706, 0.8889, 0.02355, 0.8932, 0.04707, 0.8932, 0.04707, 0.8889, 0.02355, 0.8933, 0.02357, 0.4535, 0.8849, 0.4556, 0.8849, 0.4535, 0.8893, 0.4535, 0.8893, 0.4556, 0.8849, 0.4555, 0.8893, 0.681, 0.9047, 0.681, 0.8811, 0.6854, 0.9046, 0.6854, 0.9046, 0.681, 0.8811, 0.6854, 0.8811, 0.8467, 0.233, 0.8466, 0.2081, 0.8633, 0.2222, 0.8633, 0.2222, 0.8466, 0.2081, 0.8665, 0.208, 0.8633, 0.2222, 0.8665, 0.208, 0.8665, 0.2222, 0.8623, 0.2263, 0.8467, 0.233, 0.8633, 0.2222, 0.8623, 0.2263, 0.8633, 0.2222, 0.8633, 0.2263, 0.8169, 0.8811, 0.817, 0.9022, 0.8027, 0.8812, 0.8027, 0.8812, 0.817, 0.9022, 0.8028, 0.9023, 0.6142, 0.8928, 0.6156, 0.4467, 0.6183, 0.8928, 0.6183, 0.8928, 0.6156, 0.4467, 0.6197, 0.4467, 0.9731, 0.8864, 0.9745, 0.4403, 0.9746, 0.8864, 0.9746, 0.8864, 0.9745, 0.4403, 0.976, 0.4403, 0.1641, 0.9402, 0.1655, 0.4941, 0.1664, 0.9402, 0.9873, 0.4403, 0.9887, 0.8864, 0.9863, 0.4403, 0.9863, 0.4403, 0.9887, 0.8864, 0.9877, 0.8864, 0.6989, 0.9046, 0.6989, 0.8811, 0.7033, 0.9047, 0.7033, 0.9047, 0.6989, 0.8811, 0.7034, 0.8811, 0.8755, 0.01058, 0.8735, 0.01058, 0.8755, 0.006179, 0.8755, 0.006179, 0.8735, 0.01058, 0.8735, 0.006173, 0.7244, 0.9047, 0.7243, 0.8811, 0.7288, 0.9046, 0.7288, 0.9046, 0.7243, 0.8811, 0.7287, 0.8811, 0.8735, 0.2361, 0.8756, 0.2361, 0.8735, 0.2405, 0.8735, 0.2405, 0.8756, 0.2361, 0.8755, 0.2405, 0.605, 0.9054, 0.6049, 0.8849, 0.6094, 0.9054, 0.6094, 0.9054, 0.6049, 0.8849, 0.6093, 0.8849, 0.4153, 0.9072, 0.4153, 0.8849, 0.4197, 0.9072, 0.4197, 0.9072, 0.4153, 0.8849, 0.4198, 0.8849, 0.8616, 0.4312, 0.8616, 0.4357, 0.8572, 0.4313, 0.8572, 0.4313, 0.8616, 0.4357, 0.8572, 0.4358, 0.9217, 4.393e-05, 0.9213, 0.1534, 0.9173, 3.057e-05, 0.9173, 3.057e-05, 0.9213, 0.1534, 0.9168, 0.1534, 0.7288, 0.9046, 0.7289, 0.8811, 0.7332, 0.9047, 0.7332, 0.9047, 0.7289, 0.8811, 0.7333, 0.8811, 0.8592, 0.4358, 0.8612, 0.4358, 0.8592, 0.4402, 0.8592, 0.4402, 0.8612, 0.4358, 0.8613, 0.4402, 0.1374, 0.7021, 0.1516, 0.7006, 0.1516, 0.7021, 0.1516, 0.7006, 0.1557, 0.6996, 0.1557, 0.7007, 0.1522, 0.4956, 0.1381, 0.4941, 0.1523, 0.4941, 0.1564, 0.4966, 0.1522, 0.4956, 0.1564, 0.4956, 0.1374, 0.7021, 0.1381, 0.4941, 0.1516, 0.7006, 0.1516, 0.7006, 0.1381, 0.4941, 0.1522, 0.4956, 0.1516, 0.7006, 0.1522, 0.4956, 0.1557, 0.6996, 0.1557, 0.6996, 0.1522, 0.4956, 0.1564, 0.4966, 0.1557, 0.6996, 0.1564, 0.4966, 0.158, 0.6996, 0.158, 0.6996, 0.1564, 0.4966, 0.1586, 0.4966, 0.175, 0.9402, 0.1736, 0.4941, 0.1892, 0.9402, 0.1892, 0.9402, 0.1736, 0.4941, 0.1878, 0.4941, 0.8261, 0.208, 0.8403, 0.2065, 0.8403, 0.208, 0.8403, 0.2065, 0.8444, 0.2055, 0.8444, 0.2065, 0.8396, 0.001456, 0.8255, 4.298e-05, 0.8396, 0.0, 0.8438, 0.002461, 0.8396, 0.001456, 0.8438, 0.001444, 0.8261, 0.208, 0.8255, 4.298e-05, 0.8403, 0.2065, 0.8403, 0.2065, 0.8255, 4.298e-05, 0.8396, 0.001456, 0.8403, 0.2065, 0.8396, 0.001456, 0.8444, 0.2055, 0.8444, 0.2055, 0.8396, 0.001456, 0.8438, 0.002461, 0.8444, 0.2055, 0.8438, 0.002461, 0.8466, 0.2055, 0.8466, 0.2055, 0.8438, 0.002461, 0.846, 0.002454, 0.3273, 0.8928, 0.3287, 0.4467, 0.3415, 0.8929, 0.3415, 0.8929, 0.3287, 0.4467, 0.3429, 0.4468, 0.9703, 0.8864, 0.9717, 0.4403, 0.9718, 0.8864, 0.16, 0.9402, 0.1586, 0.4941, 0.1641, 0.9402, 0.1641, 0.9402, 0.1586, 0.4941, 0.1627, 0.4941, 0.2073, 0.4467, 0.206, 0.0006381, 0.4153, 0.4461, 0.4153, 0.4461, 0.206, 0.0006381, 0.4139, 0.0, 0.6183, 0.0, 0.6197, 0.4461, 0.4153, 0.0006227, 0.4153, 0.0006227, 0.6197, 0.4461, 0.4166, 0.4467, 0.8241, 0.0, 0.8255, 0.4397, 0.6197, 0.000627, 0.6197, 0.000627, 0.8255, 0.4397, 0.621, 0.4403, 0.9162, 0.4403, 0.9119, 0.4403, 0.9167, 0.2684, 0.9167, 0.2684, 0.9119, 0.4403, 0.9125, 0.2684, 0.8472, 0.4077, 0.8466, 0.2359, 0.8552, 0.4077, 0.8552, 0.4077, 0.8466, 0.2359, 0.8547, 0.2358, 0.4284, 0.8914, 0.4326, 0.8922, 0.4296, 0.8998, 0.4296, 0.8998, 0.4326, 0.8922, 0.4338, 0.9006, 0.5782, 0.8849, 0.5798, 0.8849, 0.5783, 0.8915, 0.5783, 0.8915, 0.5798, 0.8849, 0.5798, 0.8995, 0.5783, 0.8915, 0.5798, 0.8995, 0.5756, 0.8996, 0.3906, 0.6514, 0.3901, 0.8232, 0.3826, 0.6513, 0.3826, 0.6513, 0.3901, 0.8232, 0.3821, 0.8232, 0.3973, 0.6514, 0.3968, 0.8232, 0.3906, 0.6514, 0.3906, 0.6514, 0.3968, 0.8232, 0.3901, 0.8232, 0.9072, 4.357e-05, 0.9114, 3.057e-05, 0.9077, 0.1719, 0.9077, 0.1719, 0.9114, 3.057e-05, 0.9119, 0.1719, 0.8552, 0.4077, 0.8547, 0.2358, 0.8619, 0.4076, 0.8619, 0.4076, 0.8547, 0.2358, 0.8614, 0.2358, 0.1586, 0.7021, 0.1581, 0.874, 0.1439, 0.7021, 0.1439, 0.7021, 0.1581, 0.874, 0.1434, 0.8739, 0.3973, 0.6513, 0.3988, 0.6513, 0.3978, 0.8232, 0.3978, 0.8232, 0.3988, 0.6513, 0.3993, 0.8232, 0.00186, 0.6989, 0.001266, 0.8949, 0.0005945, 0.6989, 0.0005945, 0.6989, 0.001266, 0.8949, 0.0, 0.8949, 0.9172, 0.4403, 0.9167, 0.2749, 0.9216, 0.4403, 0.9216, 0.4403, 0.9167, 0.2749, 0.9211, 0.2748, 0.9168, 4.393e-05, 0.9163, 0.1655, 0.9124, 3.057e-05, 0.9124, 3.057e-05, 0.9163, 0.1655, 0.9119, 0.1654, 0.4153, 0.4473, 0.608, 0.4467, 0.5944, 0.4582, 0.5944, 0.4582, 0.608, 0.4467, 0.6094, 0.8843, 0.5944, 0.4582, 0.6094, 0.8843, 0.5957, 0.8729, 0.5957, 0.8729, 0.6094, 0.8843, 0.4166, 0.8849, 0.4166, 0.8849, 0.4153, 0.4473, 0.4303, 0.8734, 0.4303, 0.8734, 0.4153, 0.4473, 0.429, 0.4587, 0.429, 0.4587, 0.4153, 0.4473, 0.5944, 0.4582, 0.003479, 0.7005, 0.002895, 0.8933, 0.00186, 0.6989, 0.00186, 0.6989, 0.002895, 0.8933, 0.001266, 0.8949, 0.8894, 0.2684, 0.8888, 0.07244, 0.8907, 0.2684, 0.8907, 0.2684, 0.8888, 0.07244, 0.8901, 0.07244, 0.902, 0.4403, 0.9033, 3.039e-05, 0.9032, 0.4403, 0.9032, 0.4403, 0.9033, 3.039e-05, 0.9046, 3.428e-05, 0.004982, 0.7005, 0.004397, 0.8933, 0.003479, 0.7005, 0.003479, 0.7005, 0.004397, 0.8933, 0.002895, 0.8933, 0.8963, 0.4403, 0.8976, 0.002713, 0.8978, 0.4403, 0.8978, 0.4403, 0.8976, 0.002713, 0.8991, 0.002717, 0.8859, 0.4389, 0.8872, 0.001371, 0.8875, 0.4403, 0.8875, 0.4403, 0.8872, 0.001371, 0.8888, 3.433e-05, 0.8624, 0.208, 0.8619, 0.03617, 0.8771, 0.208, 0.8771, 0.208, 0.8619, 0.03617, 0.8766, 0.03613, 0.9119, 0.2684, 0.9072, 0.4403, 0.9077, 0.2684, 0.8888, 0.2684, 0.8957, 0.2684, 0.8893, 0.4403, 0.8893, 0.4403, 0.8957, 0.2684, 0.8963, 0.4402, 0.4153, 0.6514, 0.4148, 0.8232, 0.4086, 0.6514, 0.4086, 0.6514, 0.4148, 0.8232, 0.4081, 0.8232, 0.4086, 0.6514, 0.4081, 0.8232, 0.4006, 0.6513, 0.4006, 0.6513, 0.4081, 0.8232, 0.4, 0.8232, 0.8734, 0.0002913, 0.8735, 0.006959, 0.8665, 0.0003125, 0.8665, 0.0003125, 0.8735, 0.006959, 0.8708, 0.01498, 0.8665, 0.0003125, 0.8708, 0.01498, 0.8665, 0.01499, 0.5966, 0.8922, 0.5995, 0.8998, 0.5954, 0.9006, 0.5995, 0.8849, 0.5966, 0.8922, 0.5954, 0.8856, 0.5966, 0.8922, 0.5995, 0.8849, 0.6007, 0.8914, 0.5966, 0.8922, 0.6007, 0.8914, 0.5995, 0.8998, 0.7243, 0.8958, 0.7201, 0.8958, 0.7243, 0.8812, 0.7243, 0.8812, 0.7201, 0.8958, 0.7174, 0.8878, 0.7243, 0.8812, 0.7174, 0.8878, 0.7174, 0.8811, 0.007596, 0.9037, 0.006977, 0.6992, 0.1207, 0.9033, 0.1207, 0.9033, 0.006977, 0.6992, 0.1201, 0.6989, 0.206, 0.0006271, 0.2044, 0.4941, 0.001514, 0.0, 0.001514, 0.0, 0.2044, 0.4941, 0.0, 0.4935, 0.1207, 0.4945, 0.1201, 0.6989, 0.0006202, 0.4941, 0.0006202, 0.4941, 0.1201, 0.6989, 0.0, 0.6985, 0.3609, 0.4469, 0.4147, 0.4467, 0.3615, 0.6513, 0.3615, 0.6513, 0.4147, 0.4467, 0.4153, 0.6512, 0.8688, 0.2358, 0.8695, 0.4402, 0.8619, 0.2358, 0.8619, 0.2358, 0.8695, 0.4402, 0.8625, 0.4403, 0.8183, 0.4403, 0.824, 0.88, 0.817, 0.88, 0.8183, 0.4403, 0.9384, 0.4407, 0.824, 0.88, 0.824, 0.88, 0.9384, 0.4407, 0.9368, 0.9341, 0.824, 0.88, 0.9368, 0.9341, 0.8238, 0.9338, 0.3204, 0.8864, 0.326, 0.4467, 0.3273, 0.8864, 0.2075, 0.9406, 0.3204, 0.8864, 0.3205, 0.9402, 0.3204, 0.8864, 0.2075, 0.9406, 0.206, 0.4471, 0.3204, 0.8864, 0.206, 0.4471, 0.326, 0.4467, 0.9955, 0.9132, 0.997, 0.4403, 0.9963, 0.9132, 0.9963, 0.9132, 0.997, 0.4403, 0.9978, 0.4403, 0.9813, 0.9132, 0.9827, 0.4403, 0.9823, 0.9132, 0.9823, 0.9132, 0.9827, 0.4403, 0.9838, 0.4403, 0.9615, 0.8864, 0.9601, 0.4403, 0.9637, 0.8864, 0.9637, 0.8864, 0.9601, 0.4403, 0.9624, 0.4403, 0.857, 0.009363, 0.857, 0.004826, 0.8614, 0.009431, 0.8614, 0.009431, 0.857, 0.004826, 0.8614, 0.004894, 0.4242, 0.8849, 0.4242, 0.9054, 0.4198, 0.8849, 0.4198, 0.8849, 0.4242, 0.9054, 0.4198, 0.9054, 0.9887, 0.8864, 0.9901, 0.4403, 0.9897, 0.8864, 0.9897, 0.8864, 0.9901, 0.4403, 0.9911, 0.4403, 0.8859, 0.001381, 0.8845, 0.4389, 0.8843, 3.429e-05, 0.8843, 3.429e-05, 0.8845, 0.4389, 0.8829, 0.4403, 0.9058, 3.057e-05, 0.9072, 0.4403, 0.9046, 3.445e-05, 0.9046, 3.445e-05, 0.9072, 0.4403, 0.9059, 0.4403, 0.621, 0.4403, 0.635, 0.8678, 0.6197, 0.8805, 0.6197, 0.8805, 0.635, 0.8678, 0.8004, 0.8684, 0.6197, 0.8805, 0.8004, 0.8684, 0.8156, 0.8811, 0.8156, 0.8811, 0.8004, 0.8684, 0.8017, 0.4536, 0.8156, 0.8811, 0.8017, 0.4536, 0.817, 0.4409, 0.8017, 0.4536, 0.621, 0.4403, 0.817, 0.4409, 0.621, 0.4403, 0.8017, 0.4536, 0.6363, 0.4531, 0.621, 0.4403, 0.6363, 0.4531, 0.635, 0.8678, 0.1724, 0.4941, 0.1736, 0.9089, 0.168, 0.4941, 0.168, 0.4941, 0.1736, 0.9089, 0.1692, 0.9089, 0.7123, 0.9035, 0.7124, 0.8811, 0.7167, 0.9035, 0.7167, 0.9035, 0.7124, 0.8811, 0.7168, 0.8811, 0.8923, 0.2668, 0.8917, 0.07404, 0.8938, 0.2668, 0.8907, 0.2684, 0.8901, 0.07244, 0.8923, 0.2668, 0.8923, 0.2668, 0.8901, 0.07244, 0.8917, 0.07404, 0.9006, 0.002713, 0.902, 0.4403, 0.8991, 0.002717, 0.8991, 0.002717, 0.902, 0.4403, 0.9005, 0.4403, 0.9772, 0.4403, 0.9786, 0.9132, 0.976, 0.4403, 0.976, 0.4403, 0.9786, 0.9132, 0.9774, 0.9132, 0.2018, 0.967, 0.2032, 0.4941, 0.2045, 0.967, 0.2045, 0.967, 0.2032, 0.4941, 0.206, 0.4941, 0.1987, 0.967, 0.2001, 0.4941, 0.2018, 0.967, 0.2018, 0.967, 0.2001, 0.4941, 0.2032, 0.4941, 0.1892, 0.967, 0.1906, 0.4941, 0.1987, 0.967, 0.1987, 0.967, 0.1906, 0.4941, 0.2001, 0.4941, 0.9933, 0.9132, 0.9948, 0.4403, 0.9941, 0.9132, 0.9941, 0.9132, 0.9948, 0.4403, 0.9955, 0.4403, 0.405, 0.8811, 0.4045, 0.8775, 0.4053, 0.878, 0.405, 0.8753, 0.4068, 0.8743, 0.4062, 0.8751, 0.4062, 0.8751, 0.4068, 0.8743, 0.4071, 0.8761, 0.4062, 0.8751, 0.4071, 0.8761, 0.4063, 0.8762, 0.4054, 0.8907, 0.405, 0.8811, 0.4062, 0.8906, 0.405, 0.8811, 0.4054, 0.8907, 0.4041, 0.8807, 0.405, 0.8811, 0.4041, 0.8807, 0.4045, 0.8775, 0.4053, 0.878, 0.4045, 0.8775, 0.405, 0.8753, 0.405, 0.8753, 0.4045, 0.8775, 0.4041, 0.8746, 0.405, 0.8753, 0.4041, 0.8746, 0.4068, 0.8743, 0.9849, 0.4403, 0.9863, 0.9132, 0.9838, 0.4403, 0.9838, 0.4403, 0.9863, 0.9132, 0.9852, 0.9132, 0.9933, 0.4403, 0.9919, 0.9132, 0.9925, 0.4403, 0.9925, 0.4403, 0.9919, 0.9132, 0.9911, 0.9132, 0.8941, 0.05581, 0.8937, 0.05219, 0.8945, 0.05262, 0.8942, 0.04992, 0.896, 0.04892, 0.8954, 0.04977, 0.8954, 0.04977, 0.896, 0.04892, 0.8963, 0.05074, 0.8954, 0.04977, 0.8963, 0.05074, 0.8955, 0.05084, 0.8946, 0.06532, 0.8941, 0.05581, 0.8954, 0.06522, 0.8941, 0.05581, 0.8946, 0.06532, 0.8933, 0.05537, 0.8941, 0.05581, 0.8933, 0.05537, 0.8937, 0.05219, 0.8945, 0.05262, 0.8937, 0.05219, 0.8942, 0.04992, 0.8942, 0.04992, 0.8937, 0.05219, 0.8933, 0.04928, 0.8942, 0.04992, 0.8933, 0.04928, 0.896, 0.04892, 0.3448, 0.9197, 0.3433, 0.4468, 0.3548, 0.9197, 0.3548, 0.9197, 0.3433, 0.4468, 0.3533, 0.4468, 0.407, 0.8531, 0.4071, 0.8742, 0.4038, 0.8531, 0.4038, 0.8531, 0.4071, 0.8742, 0.4039, 0.8743, 0.4032, 0.8482, 0.3821, 0.8482, 0.4032, 0.8233, 0.4032, 0.8233, 0.3821, 0.8482, 0.3821, 0.8232, 0.1433, 0.7232, 0.1434, 0.7443, 0.1423, 0.7232, 0.1423, 0.7232, 0.1434, 0.7443, 0.1424, 0.7443, 0.4284, 0.906, 0.4242, 0.8849, 0.4283, 0.8849, 0.382, 0.8809, 0.3821, 0.902, 0.3664, 0.8809, 0.3664, 0.8809, 0.3821, 0.902, 0.3665, 0.902, 0.8666, 0.03613, 0.8665, 0.01502, 0.8732, 0.03611, 0.8732, 0.03611, 0.8665, 0.01502, 0.8732, 0.01499, 0.8466, 0.233, 0.8255, 0.233, 0.8466, 0.208, 0.8466, 0.208, 0.8255, 0.233, 0.8255, 0.2081, 0.4032, 0.8591, 0.4032, 0.8733, 0.4, 0.8591, 0.4, 0.8591, 0.4032, 0.8733, 0.3834, 0.8732, 0.4, 0.8591, 0.3834, 0.8732, 0.3834, 0.8482, 0.4, 0.855, 0.4, 0.8591, 0.399, 0.855, 0.399, 0.855, 0.4, 0.8591, 0.3834, 0.8482, 0.399, 0.855, 0.3834, 0.8482, 0.399, 0.8483, 0.3623, 0.8809, 0.3622, 0.8559, 0.3788, 0.87, 0.3788, 0.87, 0.3622, 0.8559, 0.382, 0.8558, 0.3788, 0.87, 0.382, 0.8558, 0.3821, 0.87, 0.3778, 0.8808, 0.3623, 0.8809, 0.3778, 0.8742, 0.3778, 0.8742, 0.3623, 0.8809, 0.3788, 0.87, 0.3778, 0.8742, 0.3788, 0.87, 0.3788, 0.8742, 0.3834, 0.8944, 0.3834, 0.8733, 0.4032, 0.8944, 0.4032, 0.8944, 0.3834, 0.8733, 0.4033, 0.8733, 0.6766, 0.9047, 0.6765, 0.8811, 0.681, 0.9046, 0.681, 0.9046, 0.6765, 0.8811, 0.6809, 0.8811, 0.8686, 0.2292, 0.8706, 0.2292, 0.8685, 0.2336, 0.8685, 0.2336, 0.8706, 0.2292, 0.8706, 0.2336, 0.7736, 0.9046, 0.7737, 0.8811, 0.778, 0.9047, 0.778, 0.9047, 0.7737, 0.8811, 0.7781, 0.8811, 0.8634, 0.005026, 0.8654, 0.00502, 0.8634, 0.009431, 0.6945, 0.9047, 0.6944, 0.8811, 0.6989, 0.9046, 0.6989, 0.9046, 0.6944, 0.8811, 0.6988, 0.8811, 0.8807, 0.2292, 0.8827, 0.2292, 0.8807, 0.2336, 0.8807, 0.2336, 0.8827, 0.2292, 0.8827, 0.2336, 0.6675, 0.9046, 0.6676, 0.8811, 0.6719, 0.9047, 0.6719, 0.9047, 0.6676, 0.8811, 0.672, 0.8811, 0.8796, 0.2405, 0.8776, 0.2405, 0.8796, 0.2361, 0.8796, 0.2361, 0.8776, 0.2405, 0.8776, 0.2361, 0.8888, 0.07243, 0.8889, 0.04892, 0.8932, 0.07244, 0.8932, 0.07244, 0.8889, 0.04892, 0.8933, 0.04894, 0.8767, 0.2292, 0.8787, 0.2292, 0.8767, 0.2336, 0.8767, 0.2336, 0.8787, 0.2292, 0.8787, 0.2336, 0.5953, 0.8988, 0.5902, 0.8988, 0.5954, 0.8865, 0.5954, 0.8865, 0.5902, 0.8988, 0.5902, 0.8865, 0.8518, 0.001596, 0.8518, 1.584e-05, 0.8569, 0.00158, 0.8518, 0.005694, 0.857, 0.007256, 0.8518, 0.007272, 0.4441, 0.8988, 0.439, 0.8988, 0.439, 0.8971, 0.4441, 0.8988, 0.439, 0.8971, 0.4441, 0.8971, 0.8569, 0.00158, 0.8518, 1.584e-05, 0.8569, 4.482e-08, 0.5902, 0.8849, 0.5954, 0.8849, 0.5954, 0.8865, 0.5902, 0.8849, 0.5954, 0.8865, 0.5902, 0.8865, 0.8518, 0.001596, 0.8569, 0.00158, 0.8518, 0.003644, 0.8518, 0.003644, 0.8569, 0.00158, 0.8569, 0.003628, 0.8518, 0.003644, 0.8569, 0.003628, 0.8518, 0.005694, 0.8518, 0.005694, 0.8569, 0.003628, 0.857, 0.005678, 0.8518, 0.005694, 0.857, 0.005678, 0.857, 0.007256, 0.9637, 0.9132, 0.9652, 0.4403, 0.9656, 0.9132, 0.9656, 0.9132, 0.9652, 0.4403, 0.967, 0.4403, 0.6121, 0.4467, 0.6136, 0.9196, 0.6094, 0.4467, 0.6094, 0.4467, 0.6136, 0.9196, 0.6108, 0.9196, 0.9398, 0.9133, 0.9384, 0.4404, 0.9427, 0.9133, 0.9427, 0.9133, 0.9384, 0.4404, 0.9413, 0.4403, 0.9427, 0.9133, 0.9413, 0.4403, 0.9459, 0.9132, 0.9459, 0.9132, 0.9413, 0.4403, 0.9444, 0.4403, 0.9459, 0.9132, 0.9444, 0.4403, 0.9559, 0.9132, 0.9559, 0.9132, 0.9444, 0.4403, 0.9545, 0.4403, 0.4145, 0.8888, 0.4136, 0.8898, 0.4137, 0.8887, 0.4136, 0.8744, 0.4124, 0.8838, 0.4128, 0.8743, 0.4128, 0.8743, 0.4124, 0.8838, 0.4116, 0.8842, 0.4136, 0.8898, 0.4143, 0.8907, 0.4115, 0.8903, 0.4136, 0.8898, 0.4115, 0.8903, 0.4124, 0.8897, 0.4124, 0.8897, 0.4115, 0.8903, 0.4119, 0.8874, 0.4116, 0.8842, 0.4124, 0.8838, 0.4119, 0.8874, 0.4119, 0.8874, 0.4124, 0.8838, 0.4128, 0.887, 0.4119, 0.8874, 0.4128, 0.887, 0.4124, 0.8897, 0.7873, 0.8863, 0.7886, 0.8844, 0.7904, 0.8965, 0.7781, 0.8966, 0.7842, 0.8877, 0.7904, 0.8965, 0.7904, 0.8965, 0.7842, 0.8877, 0.786, 0.8873, 0.786, 0.8873, 0.7873, 0.8863, 0.7904, 0.8965, 0.7859, 0.8823, 0.7862, 0.8816, 0.7872, 0.8833, 0.7811, 0.8833, 0.7807, 0.8848, 0.7798, 0.8844, 0.7798, 0.8844, 0.7807, 0.8848, 0.7811, 0.8863, 0.7798, 0.8844, 0.7811, 0.8863, 0.7781, 0.8966, 0.7781, 0.8966, 0.7811, 0.8863, 0.7824, 0.8874, 0.7781, 0.8966, 0.7824, 0.8874, 0.7842, 0.8877, 0.7862, 0.8816, 0.7878, 0.8827, 0.7872, 0.8833, 0.7872, 0.8833, 0.7878, 0.8827, 0.7886, 0.8844, 0.7872, 0.8833, 0.7886, 0.8844, 0.7877, 0.8848, 0.7886, 0.8844, 0.7873, 0.8863, 0.7877, 0.8848, 0.7859, 0.8823, 0.7842, 0.8819, 0.7842, 0.8811, 0.7842, 0.8811, 0.7842, 0.8819, 0.7824, 0.8823, 0.7842, 0.8811, 0.7824, 0.8823, 0.7821, 0.8816, 0.7821, 0.8816, 0.7824, 0.8823, 0.7811, 0.8833, 0.7821, 0.8816, 0.7811, 0.8833, 0.7806, 0.8827, 0.7806, 0.8827, 0.7811, 0.8833, 0.7798, 0.8844, 0.5799, 0.8849, 0.585, 0.8849, 0.5798, 0.8972, 0.5798, 0.8972, 0.585, 0.8849, 0.585, 0.8972, 0.6197, 0.9023, 0.6197, 0.8812, 0.6339, 0.9022, 0.6339, 0.9022, 0.6197, 0.8812, 0.6338, 0.8811, 0.8732, 0.03612, 0.8733, 0.01501, 0.8765, 0.03613, 0.8765, 0.03613, 0.8733, 0.01501, 0.8765, 0.01502, 0.1417, 0.8739, 0.1374, 0.8739, 0.1422, 0.7021, 0.1422, 0.7021, 0.1374, 0.8739, 0.138, 0.7021, 0.8552, 0.208, 0.8547, 0.03615, 0.8619, 0.208, 0.8619, 0.208, 0.8547, 0.03615, 0.8613, 0.03613, 0.4535, 0.8996, 0.4493, 0.8995, 0.4509, 0.8915, 0.4509, 0.8915, 0.4493, 0.8995, 0.4494, 0.8849, 0.4509, 0.8915, 0.4494, 0.8849, 0.4509, 0.8849, 0.8472, 0.208, 0.8466, 0.03617, 0.8552, 0.208, 0.8552, 0.208, 0.8466, 0.03617, 0.8547, 0.03615, 0.4071, 0.8743, 0.4071, 0.8532, 0.4138, 0.8742, 0.4138, 0.8742, 0.4071, 0.8532, 0.4137, 0.8531, 0.6008, 0.906, 0.6007, 0.8849, 0.6049, 0.906, 0.6049, 0.906, 0.6007, 0.8849, 0.6048, 0.8849, 0.1423, 0.7232, 0.1424, 0.7021, 0.1433, 0.7232, 0.1433, 0.7232, 0.1424, 0.7021, 0.1434, 0.7021, 0.8726, 0.2336, 0.8706, 0.2336, 0.8726, 0.2292, 0.8726, 0.2292, 0.8706, 0.2336, 0.8706, 0.2292, 0.6855, 0.9047, 0.6854, 0.8811, 0.6899, 0.9046, 0.6899, 0.9046, 0.6854, 0.8811, 0.6899, 0.8811, 0.8613, 6.23e-06, 0.8633, 4.482e-08, 0.8613, 0.004411, 0.8613, 0.004411, 0.8633, 4.482e-08, 0.8633, 0.004405, 0.3619, 0.9044, 0.362, 0.8809, 0.3663, 0.9044, 0.3663, 0.9044, 0.362, 0.8809, 0.3664, 0.8809, 0.8726, 0.2292, 0.8746, 0.2292, 0.8726, 0.2336, 0.8726, 0.2336, 0.8746, 0.2292, 0.8746, 0.2336, 0.6721, 0.9047, 0.672, 0.8811, 0.6765, 0.9046, 0.6765, 0.9046, 0.672, 0.8811, 0.6764, 0.8811, 0.4576, 0.8849, 0.4596, 0.8849, 0.4576, 0.8893, 0.4576, 0.8893, 0.4596, 0.8849, 0.4596, 0.8893, 0.7691, 0.9046, 0.7692, 0.8811, 0.7735, 0.9047, 0.7735, 0.9047, 0.7692, 0.8811, 0.7736, 0.8811, 0.5715, 0.8849, 0.5736, 0.8849, 0.5715, 0.8893, 0.5715, 0.8893, 0.5736, 0.8849, 0.5735, 0.8893, 0.7468, 0.9047, 0.7467, 0.8811, 0.7512, 0.9046, 0.7512, 0.9046, 0.7467, 0.8811, 0.7511, 0.8811, 0.934, 0.4403, 0.9327, 0.02554, 0.9384, 0.4403, 0.9384, 0.4403, 0.9327, 0.02554, 0.9371, 0.02553, 0.7996, 0.8914, 0.8009, 0.8934, 0.8001, 0.8929, 0.7996, 0.8944, 0.7986, 0.8962, 0.7983, 0.8955, 0.7983, 0.8955, 0.7986, 0.8962, 0.7965, 0.8966, 0.7983, 0.8955, 0.7965, 0.8966, 0.7965, 0.8958, 0.7965, 0.89, 0.7948, 0.8904, 0.7904, 0.8811, 0.7904, 0.8811, 0.7948, 0.8904, 0.7935, 0.8914, 0.7904, 0.8811, 0.7935, 0.8914, 0.7922, 0.8933, 0.7922, 0.8933, 0.7935, 0.8914, 0.793, 0.8929, 0.7922, 0.8933, 0.793, 0.8929, 0.7935, 0.8944, 0.7996, 0.8914, 0.8027, 0.8812, 0.8009, 0.8934, 0.8001, 0.8929, 0.8009, 0.8934, 0.7996, 0.8944, 0.7996, 0.8944, 0.8009, 0.8934, 0.8002, 0.895, 0.7996, 0.8944, 0.8002, 0.895, 0.7986, 0.8962, 0.7965, 0.8958, 0.7965, 0.8966, 0.7948, 0.8954, 0.7948, 0.8954, 0.7965, 0.8966, 0.7945, 0.8961, 0.7948, 0.8954, 0.7945, 0.8961, 0.7935, 0.8944, 0.7935, 0.8944, 0.7945, 0.8961, 0.7929, 0.895, 0.7935, 0.8944, 0.7929, 0.895, 0.7922, 0.8933, 0.8466, 0.001596, 0.8466, 1.575e-05, 0.8518, 0.00158, 0.8466, 0.005694, 0.8518, 0.007256, 0.8467, 0.007272, 0.5901, 0.8988, 0.585, 0.8988, 0.585, 0.8971, 0.5901, 0.8988, 0.585, 0.8971, 0.5901, 0.8971, 0.8518, 0.00158, 0.8466, 1.575e-05, 0.8518, 0.0, 0.439, 0.8988, 0.4338, 0.8988, 0.4338, 0.8971, 0.8466, 0.001596, 0.8518, 0.00158, 0.8466, 0.003644, 0.8466, 0.003644, 0.8518, 0.003628, 0.8466, 0.005694, 0.8466, 0.005694, 0.8518, 0.003628, 0.8518, 0.005678, 0.8466, 0.005694, 0.8518, 0.005678, 0.8518, 0.007256, 0.4338, 0.8849, 0.4389, 0.8849, 0.4338, 0.8971, 0.4338, 0.8971, 0.4389, 0.8849, 0.4389, 0.8971, 0.6503, 0.8816, 0.648, 0.8844, 0.6487, 0.8827, 0.6503, 0.8816, 0.6524, 0.8811, 0.648, 0.8844, 0.648, 0.8844, 0.6524, 0.8811, 0.6568, 0.8844, 0.648, 0.8844, 0.6568, 0.8844, 0.6462, 0.8966, 0.6462, 0.8966, 0.6568, 0.8844, 0.6586, 0.8965, 0.656, 0.8827, 0.6568, 0.8844, 0.6544, 0.8816, 0.6544, 0.8816, 0.6568, 0.8844, 0.6524, 0.8811, 0.5901, 0.8971, 0.585, 0.8971, 0.5902, 0.8849, 0.5902, 0.8849, 0.585, 0.8971, 0.585, 0.8849, 0.6421, 0.8962, 0.6444, 0.8934, 0.6437, 0.895, 0.6339, 0.8811, 0.6462, 0.8812, 0.6357, 0.8933, 0.6357, 0.8933, 0.6462, 0.8812, 0.6444, 0.8934, 0.6357, 0.8933, 0.6444, 0.8934, 0.64, 0.8966, 0.6444, 0.8934, 0.6421, 0.8962, 0.64, 0.8966, 0.6364, 0.895, 0.6357, 0.8933, 0.638, 0.8961, 0.638, 0.8961, 0.6357, 0.8933, 0.64, 0.8966, 0.4441, 0.8849, 0.439, 0.8971, 0.439, 0.8849, 0.4442, 0.8849, 0.4493, 0.8849, 0.4441, 0.8972, 0.4441, 0.8972, 0.4493, 0.8849, 0.4493, 0.8972, 0.8768, 0.4403, 0.8762, 0.2405, 0.8781, 0.4403, 0.8781, 0.4403, 0.8762, 0.2405, 0.8775, 0.2405, 0.8781, 0.4403, 0.8775, 0.2405, 0.8799, 0.4403, 0.8799, 0.4403, 0.8775, 0.2405, 0.8792, 0.2405, 0.8799, 0.4403, 0.8792, 0.2405, 0.8816, 0.4402, 0.8816, 0.4402, 0.8792, 0.2405, 0.881, 0.2405, 0.8816, 0.4402, 0.881, 0.2405, 0.8829, 0.4402, 0.8829, 0.4402, 0.881, 0.2405, 0.8823, 0.2405, 0.9245, 0.2405, 0.9251, 0.4403, 0.9231, 0.2405, 0.9231, 0.2405, 0.9251, 0.4403, 0.9237, 0.4403, 0.9231, 0.2405, 0.9237, 0.4403, 0.9216, 0.2405, 0.9216, 0.2405, 0.9237, 0.4403, 0.9222, 0.4403, 0.8701, 0.4403, 0.8695, 0.2405, 0.8714, 0.4403, 0.8731, 0.4403, 0.8708, 0.2405, 0.8725, 0.2405, 0.8731, 0.4403, 0.8725, 0.2405, 0.8749, 0.4402, 0.8749, 0.4402, 0.8725, 0.2405, 0.8743, 0.2405, 0.8749, 0.4402, 0.8743, 0.2405, 0.8762, 0.4402, 0.8762, 0.4402, 0.8743, 0.2405, 0.8756, 0.2405, 0.9247, 3.057e-05, 0.9253, 0.1998, 0.9232, 3.502e-05, 0.9232, 3.502e-05, 0.9253, 0.1998, 0.9238, 0.1998, 0.9238, 0.1998, 0.9217, 3.954e-05, 0.9232, 3.502e-05, 0.9217, 3.954e-05, 0.9238, 0.1998, 0.9223, 0.1998])
me_36_in_refrigerator.materials.append(mat_stainless_steel)
me_36_in_refrigerator.materials.append(mat_stainless_steel)
me_36_in_refrigerator.use_remesh_preserve_volume = False
me_36_in_refrigerator.use_remesh_preserve_attributes = False
me_36_in_refrigerator.use_mirror_vertex_groups = False
me_36_in_refrigerator.update()

# ---- objects
ob_bpassembly_new_part = bpy.data.objects.new('BPASSEMBLY.New Part', me_base_point)
ob_vpdimz_new_part = bpy.data.objects.new('VPDIMZ.New Part', None)
ob_vpdimy_new_part = bpy.data.objects.new('VPDIMY.New Part', None)
ob_vpdimx_new_part = bpy.data.objects.new('VPDIMX.New Part', None)
ob_cage_new_part_cage = bpy.data.objects.new('CAGE.New Part.CAGE', me_cage)
ob_mesh_new_part_36_in_refrigerator = bpy.data.objects.new('MESH.New Part.36 in Refrigerator', me_36_in_refrigerator)

# ---- transforms, parenting, visibility, modifiers, constraints
ob_bpassembly_new_part.location = (0.0, 0.0, 0.0)
ob_bpassembly_new_part.lineart.crease_threshold = 0.0
ob_vpdimz_new_part.parent = ob_bpassembly_new_part
ob_vpdimz_new_part.location = (0.0, 0.0, 2.134)
ob_vpdimz_new_part.lock_location = (True, True, False)
ob_vpdimz_new_part.empty_display_size = 0.0508
ob_vpdimz_new_part.empty_image_offset = (0.0, 0.0)
ob_vpdimz_new_part.lineart.crease_threshold = 0.0
ob_vpdimy_new_part.parent = ob_bpassembly_new_part
ob_vpdimy_new_part.location = (0.0, -0.6858, 0.0)
ob_vpdimy_new_part.lock_location = (True, False, True)
ob_vpdimy_new_part.empty_display_size = 0.0508
ob_vpdimy_new_part.empty_image_offset = (0.0, 0.0)
ob_vpdimy_new_part.lineart.crease_threshold = 0.0
ob_vpdimx_new_part.parent = ob_bpassembly_new_part
ob_vpdimx_new_part.location = (0.9144, 0.0, 0.0)
ob_vpdimx_new_part.lock_location = (False, True, True)
ob_vpdimx_new_part.empty_display_size = 0.0508
ob_vpdimx_new_part.empty_image_offset = (0.0, 0.0)
ob_vpdimx_new_part.lineart.crease_threshold = 0.0
ob_cage_new_part_cage.parent = ob_bpassembly_new_part
ob_cage_new_part_cage.location = (0.0, 0.0, 0.0)
ob_cage_new_part_cage.lock_location = (True, True, True)
ob_cage_new_part_cage.lock_rotation = (True, True, True)
ob_cage_new_part_cage.visible_camera = False
ob_cage_new_part_cage.visible_diffuse = False
ob_cage_new_part_cage.visible_glossy = False
ob_cage_new_part_cage.visible_transmission = False
ob_cage_new_part_cage.visible_shadow = False
ob_cage_new_part_cage.display_type = 'WIRE'
ob_cage_new_part_cage.lineart.crease_threshold = 0.0
_vg = ob_cage_new_part_cage.vertex_groups.new(name='X Dimension')
_vg = ob_cage_new_part_cage.vertex_groups.new(name='Y Dimension')
_vg = ob_cage_new_part_cage.vertex_groups.new(name='Z Dimension')
_m = ob_cage_new_part_cage.modifiers.new('Hook-VPDIMX.New Group', 'HOOK')
_m.falloff_type = 'INVERSE_SQUARE'
_m.center = (0.6096, 0.2286, 0.009525)
_m.matrix_inverse = ((1.0, 0.0, 0.0, -0.6096), (0.0, 1.0, 0.0, 0.0), (0.0, 0.0, 1.0, 0.0), (0.0, 0.0, 0.0, 1.0))
_m.object = ob_vpdimx_new_part
_m = ob_cage_new_part_cage.modifiers.new('Hook-VPDIMY.New Group', 'HOOK')
_m.falloff_type = 'INVERSE_SQUARE'
_m.center = (0.3048, 0.4572, 0.009525)
_m.matrix_inverse = ((1.0, 0.0, 0.0, 0.0), (0.0, 1.0, 0.0, -0.4572), (0.0, 0.0, 1.0, 0.0), (0.0, 0.0, 0.0, 1.0))
_m.object = ob_vpdimy_new_part
_m = ob_cage_new_part_cage.modifiers.new('Hook-VPDIMZ.New Group', 'HOOK')
_m.falloff_type = 'INVERSE_SQUARE'
_m.center = (0.3048, 0.2286, 0.01905)
_m.matrix_inverse = ((1.0, 0.0, 0.0, 0.0), (0.0, 1.0, 0.0, 0.0), (0.0, 0.0, 1.0, -0.01905), (0.0, 0.0, 0.0, 1.0))
_m.object = ob_vpdimz_new_part
ob_mesh_new_part_36_in_refrigerator.parent = ob_bpassembly_new_part
ob_mesh_new_part_36_in_refrigerator.location = (0.0, 0.0, 0.0)
ob_mesh_new_part_36_in_refrigerator.scale = (0.0254, 0.02511, 0.0254)
ob_mesh_new_part_36_in_refrigerator.lock_location = (True, True, True)
ob_mesh_new_part_36_in_refrigerator.lock_rotation = (True, True, True)
ob_mesh_new_part_36_in_refrigerator.lock_scale = (True, True, True)
ob_mesh_new_part_36_in_refrigerator.lineart.crease_threshold = 0.0
_vg = ob_mesh_new_part_36_in_refrigerator.vertex_groups.new(name='X Dimension')
_vg = ob_mesh_new_part_36_in_refrigerator.vertex_groups.new(name='Y Dimension')
_vg = ob_mesh_new_part_36_in_refrigerator.vertex_groups.new(name='Z Dimension')

# ---- collection membership
col_collection_1.objects.link(ob_bpassembly_new_part)
col_collection_1.objects.link(ob_vpdimz_new_part)
col_collection_1.objects.link(ob_vpdimy_new_part)
col_collection_1.objects.link(ob_vpdimx_new_part)
col_collection_1.objects.link(ob_cage_new_part_cage)
col_collection_1.objects.link(ob_mesh_new_part_36_in_refrigerator)

# ---- scene / render settings (as saved in the file)
scene.frame_start = 1; scene.frame_end = 250; scene.frame_set(1)
scene.render.engine = 'CYCLES'
scene.render.resolution_percentage = 50
scene.render.dither_intensity = 0.0
scene.cycles.use_denoising = False
scene.cycles.samples = 10
scene.cycles.sampling_pattern = 'TABULATED_SOBOL'
scene.cycles.light_sampling_threshold = 0.0
scene.cycles.use_adaptive_sampling = False
scene.cycles.use_light_tree = False
scene.cycles.caustics_reflective = False
scene.cycles.caustics_refractive = False
scene.cycles.blur_glossy = 0.0
scene.cycles.pixel_filter_type = 'GAUSSIAN'
scene.cycles.sample_clamp_indirect = 0.0
scene.view_settings.view_transform = 'Standard'
bpy.context.view_layer.update()

# ---- added for rendering (the .blend has no active camera and no usable light): camera, sun
cam_auto = bpy.data.cameras.new('AutoCamera')
cam_auto.lens = 50.0
cam_auto.sensor_width = 36.0
cam_auto.clip_end = 1000.0
ob_auto_camera = bpy.data.objects.new('AutoCamera', cam_auto)
scene.collection.objects.link(ob_auto_camera)
ob_auto_camera.location = (2.69811, -3.03141, 2.85924)
ob_auto_camera.rotation_euler = (1.09748, -7.21219e-08, 0.694738)
scene.camera = ob_auto_camera
light_auto_sun = bpy.data.lights.new('AutoSun', 'SUN')
light_auto_sun.energy = 3.0
light_auto_sun.angle = 0.0523599
ob_auto_sun = bpy.data.objects.new('AutoSun', light_auto_sun)
scene.collection.objects.link(ob_auto_sun)
ob_auto_sun.rotation_euler = (0.872665, 0.174533, 0.523599)
bpy.context.view_layer.update()
